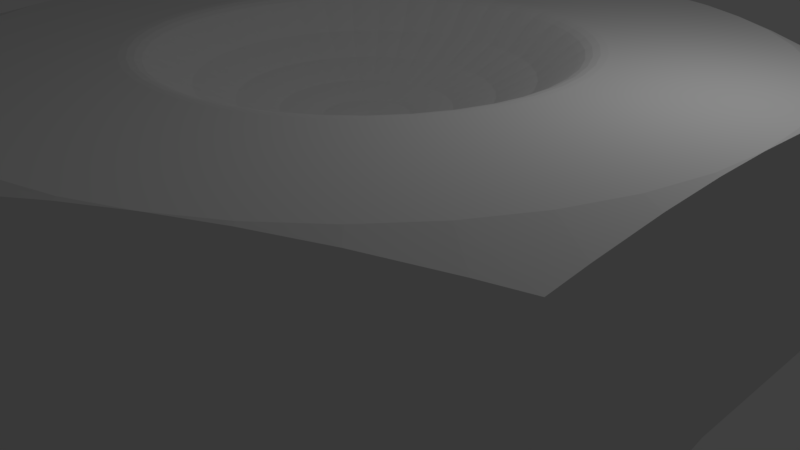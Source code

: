 # Source: NAS6603-16.blend  (saved by Blender 2.78.0; exported with 4.5.12 LTS)
import bpy
from mathutils import Matrix  # noqa: F401  (used for matrix-valued properties, if any)

bpy.ops.wm.read_factory_settings(use_empty=True)
scene = bpy.context.scene
scene.name = 'Scene'

# ---- collections
col_collection_1 = bpy.data.collections.new('Collection 1'); scene.collection.children.link(col_collection_1)

# ---- world
world_world = bpy.data.worlds.new('World'); scene.world = world_world
world_world.color = (0.05088, 0.05088, 0.05088)
world_world.use_sun_shadow = False
world_world.sun_shadow_jitter_overblur = 0.0
world_world.cycles.sampling_method = 'MANUAL'

# ---- cameras
cam_camera = bpy.data.cameras.new('Camera')
cam_camera.clip_end = 100.0
cam_camera.lens = 35.0
cam_camera.sensor_width = 32.0
cam_camera.sensor_height = 18.0
cam_camera.ortho_scale = 7.314
cam_camera.dof.focus_distance = 0.0
cam_camera.dof.aperture_fstop = 128.0

# ---- lights
light_lamp = bpy.data.lights.new('Lamp', 'POINT')
light_lamp.transmission_factor = 0.0
light_lamp.cutoff_distance = 30.0
light_lamp.energy = 100.0
light_lamp.shadow_buffer_clip_start = 1.001
light_lamp.shadow_soft_size = 0.1
light_lamp.shadow_maximum_resolution = 0.006
light_lamp.use_absolute_resolution = True

# ---- meshes
me_nas6603_16 = bpy.data.meshes.new('NAS6603-16')
me_nas6603_16.from_pydata([(-4.49, -0.7917, 0.0), (-4.284, -1.559, 0.0), (-4.775, -2.757, 0.0), (-3.948, -2.28, 0.0), (-3.493, -2.931, 0.0), (-0.7917, -4.49, 0.0), (8.375e-16, -4.559, 0.0), (-6.072e-15, -5.514, 0.0), (0.7917, -4.49, 0.0), (1.559, -4.284, 0.0), (2.28, -3.948, 0.0), (4.775, -2.757, 0.0), (2.931, -3.493, 0.0), (3.493, -2.931, 0.0), (3.948, -2.28, 0.0), (4.284, -1.559, 0.0), (-0.7917, 4.49, 0.0), (3.469e-15, 5.514, 0.0), (-2.792e-16, 4.559, 0.0), (0.7917, 4.49, 0.0), (-2.931, -3.493, 0.0), (-2.28, -3.948, 0.0), (-1.559, -4.284, 0.0), (4.49, -0.7917, 0.0), (4.559, 5.584e-16, 0.0), (4.775, 2.757, 0.0), (4.49, 0.7917, 0.0), (4.284, 1.559, 0.0), (3.948, 2.28, 0.0), (3.493, 2.931, 0.0), (-4.559, 0.0, 0.0), (-4.775, 2.757, 0.0), (-4.49, 0.7917, 0.0), (2.931, 3.493, 0.0), (2.28, 3.948, 0.0), (1.559, 4.284, 0.0), (-1.559, 4.284, 0.0), (-2.28, 3.948, 0.0), (-2.931, 3.493, 0.0), (-3.493, 2.931, 0.0), (-3.948, 2.28, 0.0), (-4.284, 1.559, 0.0), (-4.775, 2.315, 2.652), (-4.775, 2.757, 2.596), (-4.775, 1.482, 2.734), (-4.775, -2.757, 2.596), (-4.775, -2.294, 2.654), (-4.775, -1.459, 2.736), (-4.775, -0.6978, 2.78), (-4.775, 4.337e-16, 2.794), (-4.775, 0.7241, 2.779), (-3.469e-15, -5.514, 2.596), (-0.4006, -5.283, 2.654), (-2.992, -3.787, 2.78), (-3.651, -3.406, 2.736), (-4.375, -2.988, 2.654), (-1.124, -4.865, 2.736), (-1.783, -4.484, 2.78), (-2.388, -4.135, 2.794), (4.775, -2.757, 2.596), (4.375, -2.988, 2.654), (1.783, -4.484, 2.78), (1.124, -4.865, 2.736), (-5.964e-15, -5.514, 0.0), (0.4006, -5.283, 2.654), (-1.685e-15, -5.514, 2.596), (3.651, -3.406, 2.736), (2.992, -3.787, 2.78), (2.388, -4.135, 2.794), (4.775, 2.757, 2.596), (4.775, 2.294, 2.654), (4.775, -0.6978, 2.78), (4.775, -1.459, 2.736), (4.775, -2.294, 2.654), (4.775, 1.459, 2.736), (4.775, 0.6978, 2.78), (4.775, -8.674e-16, 2.794), (2.602e-15, 5.514, 0.0), (2.602e-15, 5.514, 2.596), (0.4006, 5.283, 2.654), (2.992, 3.787, 2.78), (3.651, 3.406, 2.736), (4.375, 2.988, 2.654), (1.124, 4.865, 2.736), (1.783, 4.484, 2.78), (2.388, 4.135, 2.794), (-0.4006, 5.283, 2.654), (2.755e-15, 5.514, 2.596), (2.755e-15, 5.514, -8.674e-16), (-1.124, 4.865, 2.736), (-4.361, 2.996, 2.656), (-4.775, 2.757, -8.674e-16), (-3.643, 3.411, 2.736), (-2.988, 3.789, 2.781), (-2.388, 4.135, 2.794), (-1.783, 4.484, 2.78), (-0.3611, 4.762, 2.794), (-1.075, 4.653, 2.794), (-1.765, 4.437, 2.794), (1.765, 4.437, 2.794), (1.075, 4.653, 2.794), (0.3611, 4.762, 2.794), (3.335e-15, 5.514, 2.596), (-4.297, 2.083, 2.794), (-4.561, 1.416, 2.794), (-4.721, 0.7159, 2.794), (-4.775, 0.0, 2.794), (-2.957, 3.749, 2.794), (-3.486, 3.264, 2.794), (-3.936, 2.704, 2.794), (3.943, 2.694, 2.794), (3.492, 3.257, 2.794), (2.961, 3.747, 2.794), (4.775, 5.848e-16, 2.794), (4.725, 0.6905, 2.794), (4.567, 1.395, 2.794), (4.304, 2.068, 2.794), (4.304, -2.068, 2.794), (4.567, -1.395, 2.794), (4.725, -0.6905, 2.794), (2.961, -3.747, 2.794), (3.492, -3.257, 2.794), (3.943, -2.694, 2.794), (0.3611, -4.762, 2.794), (1.075, -4.653, 2.794), (1.765, -4.437, 2.794), (-1.765, -4.437, 2.794), (-1.075, -4.653, 2.794), (-0.3611, -4.762, 2.794), (1.013e-15, -5.514, 2.596), (-3.943, -2.694, 2.794), (-3.492, -3.257, 2.794), (-2.961, -3.747, 2.794), (-4.775, 1.502e-15, 2.794), (-4.725, -0.6905, 2.794), (-4.567, -1.395, 2.794), (-4.304, -2.068, 2.794), (-1.549, -2.244, 2.794), (-1.169, -2.463, 2.794), (-0.7584, -2.618, 2.794), (-0.3286, -2.706, 2.794), (0.1098, -2.724, 2.794), (0.5453, -2.671, 2.794), (0.9667, -2.549, 2.794), (1.363, -2.361, 2.794), (1.724, -2.112, 2.794), (2.04, -1.808, 2.794), (2.304, -1.457, 2.794), (2.508, -1.069, 2.794), (2.647, -0.6524, 2.794), (2.717, -0.2194, 2.794), (-1.169, 2.463, 2.794), (-1.549, 2.244, 2.794), (-1.888, 1.966, 2.794), (-2.179, 1.638, 2.794), (-2.414, 1.267, 2.794), (-2.586, 0.8633, 2.794), (-2.691, 0.4373, 2.794), (-2.726, -6.677e-16, 2.794), (-4.775, -1.17e-15, 2.794), (-2.691, -0.4373, 2.794), (-2.586, -0.8633, 2.794), (-2.414, -1.267, 2.794), (-2.179, -1.638, 2.794), (-1.888, -1.966, 2.794), (2.717, 0.2194, 2.794), (2.647, 0.6524, 2.794), (2.508, 1.069, 2.794), (2.304, 1.457, 2.794), (2.04, 1.808, 2.794), (1.724, 2.112, 2.794), (1.363, 2.361, 2.794), (0.9667, 2.549, 2.794), (0.5453, 2.671, 2.794), (0.1098, 2.724, 2.794), (-0.3286, 2.706, 2.794), (-0.7584, 2.618, 2.794), (-0.1727, -0.4888, 1.889), (-0.08762, -0.511, 1.889), (0.0, -2.398e-16, 1.854), (-0.2528, -0.4526, 1.889), (-0.3257, -0.4034, 1.889), (-0.3892, -0.3425, 1.889), (-0.4415, -0.2718, 1.889), (-0.4811, -0.1933, 1.889), (-0.5068, -0.1092, 1.889), (-0.518, -0.022, 1.889), (-0.5142, 0.06585, 1.889), (-0.4957, 0.1518, 1.889), (-0.4629, 0.2334, 1.889), (-0.4168, 0.3083, 1.889), (-0.3587, 0.3743, 1.889), (-0.2903, 0.4295, 1.889), (-0.2135, 0.4724, 1.889), (-0.1306, 0.5017, 1.889), (-0.04397, 0.5166, 1.889), (0.04397, 0.5166, 1.889), (0.1306, 0.5017, 1.889), (0.2135, 0.4724, 1.889), (0.2903, 0.4295, 1.889), (0.3587, 0.3743, 1.889), (0.4168, 0.3083, 1.889), (0.4629, 0.2334, 1.889), (0.4957, 0.1518, 1.889), (0.5142, 0.06585, 1.889), (0.518, -0.022, 1.889), (0.5068, -0.1092, 1.889), (0.4811, -0.1933, 1.889), (0.4415, -0.2718, 1.889), (0.3892, -0.3425, 1.889), (0.3257, -0.4034, 1.889), (0.2528, -0.4526, 1.889), (0.1727, -0.4888, 1.889), (0.08762, -0.511, 1.889), (0.0, -0.5184, 1.889), (0.3352, -1.955, 2.394), (0.0, -1.983, 2.394), (0.09716, -2.411, 2.686), (0.4072, -2.373, 2.686), (0.4827, -2.364, 2.686), (0.6608, -1.87, 2.394), (0.8028, -2.272, 2.686), (0.8557, -2.256, 2.686), (0.9673, -1.732, 2.394), (1.176, -2.104, 2.686), (1.206, -2.09, 2.686), (1.246, -1.543, 2.394), (1.515, -1.877, 2.686), (1.526, -1.869, 2.686), (1.489, -1.31, 2.394), (1.806, -1.6, 2.686), (2.039, -1.29, 2.686), (1.689, -1.04, 2.394), (2.053, -1.264, 2.686), (2.22, -0.9458, 2.686), (1.84, -0.7395, 2.394), (2.236, -0.8986, 2.686), (2.343, -0.5775, 2.686), (1.939, -0.4179, 2.394), (2.354, -0.5076, 2.686), (2.405, -0.1942, 2.686), (1.982, -0.08418, 2.394), (2.405, -0.1024, 2.686), (2.405, 0.1942, 2.686), (1.967, 0.2519, 2.394), (2.387, 0.3055, 2.686), (2.343, 0.5775, 2.686), (1.897, 0.5808, 2.394), (2.301, 0.7043, 2.686), (2.22, 0.9458, 2.686), (1.771, 0.893, 2.394), (2.148, 1.083, 2.686), (2.039, 1.29, 2.686), (1.595, 1.179, 2.394), (1.934, 1.43, 2.686), (1.806, 1.6, 2.686), (1.372, 1.432, 2.394), (1.664, 1.736, 2.686), (1.526, 1.869, 2.686), (1.111, 1.643, 2.394), (1.347, 1.993, 2.686), (1.206, 2.09, 2.686), (0.817, 1.807, 2.394), (0.9907, 2.192, 2.686), (0.8557, 2.256, 2.686), (0.4998, 1.919, 2.394), (0.6061, 2.328, 2.686), (0.4827, 2.364, 2.686), (0.1682, 1.976, 2.394), (0.2039, 2.398, 2.686), (0.09716, 2.411, 2.686), (-0.1682, 1.976, 2.394), (-0.2044, 2.399, 2.686), (-0.2909, 2.395, 2.686), (-0.4998, 1.919, 2.394), (-0.6071, 2.331, 2.686), (-0.6713, 2.318, 2.686), (-0.817, 1.807, 2.394), (-0.9928, 2.196, 2.686), (-1.034, 2.18, 2.686), (-1.111, 1.643, 2.394), (-1.35, 1.998, 2.686), (-1.371, 1.986, 2.686), (-1.372, 1.432, 2.394), (-1.672, 1.74, 2.686), (-1.929, 1.45, 2.686), (-1.595, 1.179, 2.394), (-1.939, 1.434, 2.686), (-2.137, 1.121, 2.686), (-1.771, 0.893, 2.394), (-2.152, 1.085, 2.686), (-2.289, 0.7641, 2.686), (-1.897, 0.5808, 2.394), (-2.303, 0.7056, 2.686), (-2.382, 0.3871, 2.686), (-1.967, 0.2519, 2.394), (-2.388, 0.3061, 2.686), (-2.413, -1.478e-16, 2.686), (-1.982, -0.08418, 2.394), (-2.405, -0.1019, 2.686), (-2.382, -0.3871, 2.686), (-1.939, -0.4179, 2.394), (-2.352, -0.5067, 2.686), (-2.289, -0.7641, 2.686), (-1.84, -0.7395, 2.394), (-2.232, -0.8968, 2.686), (-2.137, -1.121, 2.686), (-1.689, -1.04, 2.394), (-2.048, -1.261, 2.686), (-1.929, -1.45, 2.686), (-1.489, -1.31, 2.394), (-1.806, -1.589, 2.686), (-1.672, -1.74, 2.686), (-1.246, -1.543, 2.394), (-1.511, -1.871, 2.686), (-1.371, -1.986, 2.686), (-0.9673, -1.732, 2.394), (-1.173, -2.1, 2.686), (-1.034, -2.18, 2.686), (-0.6608, -1.87, 2.394), (-0.8013, -2.268, 2.686), (-0.6713, -2.318, 2.686), (-0.3352, -1.955, 2.394), (-0.4065, -2.372, 2.686), (-0.2909, -2.395, 2.686), (0.0002363, -2.407, 2.686), (-0.2567, -1.497, 2.161), (-0.506, -1.432, 2.161), (-0.7408, -1.326, 2.161), (-0.9543, -1.182, 2.161), (-1.14, -1.004, 2.161), (-1.293, -0.7964, 2.161), (-1.409, -0.5664, 2.161), (-1.485, -0.32, 2.161), (-1.518, -0.06447, 2.161), (-1.507, 0.1929, 2.161), (-1.452, 0.4448, 2.161), (-1.356, 0.6839, 2.161), (-1.221, 0.9032, 2.161), (-1.051, 1.097, 2.161), (-0.8506, 1.258, 2.161), (-0.6257, 1.384, 2.161), (-0.3828, 1.47, 2.161), (-0.1288, 1.514, 2.161), (0.1288, 1.514, 2.161), (0.3828, 1.47, 2.161), (0.6257, 1.384, 2.161), (0.8506, 1.258, 2.161), (1.051, 1.097, 2.161), (1.221, 0.9032, 2.161), (1.356, 0.6839, 2.161), (1.452, 0.4448, 2.161), (1.507, 0.1929, 2.161), (1.518, -0.06447, 2.161), (1.485, -0.32, 2.161), (1.409, -0.5664, 2.161), (1.293, -0.7964, 2.161), (1.14, -1.004, 2.161), (0.9543, -1.182, 2.161), (0.7408, -1.326, 2.161), (0.506, -1.432, 2.161), (0.2567, -1.497, 2.161), (0.0, -1.519, 2.161), (-0.1737, -1.013, 1.991), (-0.3424, -0.9691, 1.991), (-0.5012, -0.8973, 1.991), (-0.6457, -0.7996, 1.991), (-0.7715, -0.679, 1.991), (-0.8752, -0.5389, 1.991), (-0.9536, -0.3832, 1.991), (-1.005, -0.2165, 1.991), (-1.027, -0.04362, 1.991), (-1.019, 0.1305, 1.991), (-0.9827, 0.301, 1.991), (-0.9177, 0.4627, 1.991), (-0.8263, 0.6111, 1.991), (-0.7111, 0.742, 1.991), (-0.5755, 0.8515, 1.991), (-0.4233, 0.9365, 1.991), (-0.259, 0.9946, 1.991), (-0.08716, 1.024, 1.991), (0.08716, 1.024, 1.991), (0.259, 0.9946, 1.991), (0.4233, 0.9365, 1.991), (0.5755, 0.8515, 1.991), (0.7111, 0.742, 1.991), (0.8263, 0.6111, 1.991), (0.9177, 0.4627, 1.991), (0.9827, 0.301, 1.991), (1.019, 0.1305, 1.991), (1.027, -0.04362, 1.991), (1.005, -0.2165, 1.991), (0.9536, -0.3832, 1.991), (0.8752, -0.5389, 1.991), (0.7715, -0.679, 1.991), (0.6457, -0.7996, 1.991), (0.5012, -0.8973, 1.991), (0.3424, -0.9691, 1.991), (0.1737, -1.013, 1.991), (0.0, -1.028, 1.991), (-2.451, 0.3984, 2.732), (-2.356, 0.7864, 2.732), (-2.199, 1.154, 2.732), (2.099, 1.327, 2.732), (2.285, 0.9734, 2.732), (2.411, 0.5943, 2.732), (2.475, 0.1998, 2.732), (2.475, -0.1998, 2.732), (2.411, -0.5943, 2.732), (2.285, -0.9734, 2.732), (-1.985, -1.492, 2.732), (-2.199, -1.154, 2.732), (-2.356, -0.7864, 2.732), (-2.451, -0.3984, 2.732), (-2.413, 0.0, 2.686), (-2.483, 0.0, 2.732), (-1.501, 2.174, 2.787), (-1.133, 2.387, 2.787), (-0.7351, 2.538, 2.787), (-0.3185, 2.623, 2.787), (0.1064, 2.64, 2.787), (0.5285, 2.589, 2.787), (0.9369, 2.47, 2.787), (1.321, 2.288, 2.787), (1.671, 2.047, 2.787), (1.978, 1.752, 2.787), (2.233, 1.412, 2.787), (2.431, 1.036, 2.787), (2.565, 0.6323, 2.787), (2.634, 0.2126, 2.787), (2.634, -0.2126, 2.787), (1.671, -2.047, 2.787), (1.321, -2.288, 2.787), (0.9369, -2.47, 2.787), (0.5285, -2.589, 2.787), (0.1064, -2.64, 2.787), (-0.3185, -2.623, 2.787), (-0.7351, -2.538, 2.787), (-1.133, -2.387, 2.787), (-1.501, -2.174, 2.787), (-1.83, -1.906, 2.787), (-2.112, -1.587, 2.787), (-2.339, -1.228, 2.787), (-2.506, -0.8367, 2.787), (-2.608, -0.4238, 2.787), (-2.642, 0.0, 2.787), (-2.726, 0.0, 2.794), (2.565, -0.6323, 2.787), (2.486, -0.6128, 2.766), (-2.608, 0.4238, 2.787), (-2.527, 0.4107, 2.766), (2.431, -1.036, 2.787), (2.356, -1.004, 2.766), (-2.506, 0.8367, 2.787), (-2.429, 0.8108, 2.766), (1.619, -1.983, 2.766), (1.571, -1.924, 2.732), (1.242, -2.151, 2.732), (1.859, -1.647, 2.732), (1.917, -1.698, 2.766), (1.978, -1.752, 2.787), (2.233, -1.412, 2.787), (2.164, -1.368, 2.766), (2.099, -1.327, 2.732), (-1.455, 2.107, 2.766), (-1.411, 2.044, 2.732), (-1.065, 2.244, 2.732), (-1.72, 1.791, 2.732), (-1.774, 1.847, 2.766), (-1.83, 1.906, 2.787), (-2.112, 1.587, 2.787), (-2.047, 1.538, 2.766), (-1.985, 1.492, 2.732), (-2.429, -0.8108, 2.766), (-2.527, -0.4107, 2.766), (-2.267, -1.19, 2.766), (-2.047, -1.538, 2.766), (-1.774, -1.847, 2.766), (-1.455, -2.107, 2.766), (-1.72, -1.791, 2.732), (-1.411, -2.044, 2.732), (-1.098, -2.313, 2.766), (-1.065, -2.244, 2.732), (-0.7124, -2.459, 2.766), (-0.6909, -2.385, 2.732), (-0.3086, -2.542, 2.766), (-0.2993, -2.465, 2.732), (0.1031, -2.558, 2.766), (0.1, -2.481, 2.732), (0.5122, -2.509, 2.766), (0.4967, -2.433, 2.732), (0.908, -2.394, 2.766), (0.8806, -2.322, 2.732), (1.28, -2.217, 2.766), (2.552, -0.206, 2.766), (2.552, 0.206, 2.766), (2.486, 0.6128, 2.766), (2.356, 1.004, 2.766), (2.164, 1.368, 2.766), (1.917, 1.698, 2.766), (1.619, 1.983, 2.766), (1.859, 1.647, 2.732), (1.571, 1.924, 2.732), (1.28, 2.217, 2.766), (1.242, 2.151, 2.732), (0.908, 2.394, 2.766), (0.8806, 2.322, 2.732), (0.5122, 2.509, 2.766), (0.4967, 2.433, 2.732), (0.1031, 2.558, 2.766), (0.1, 2.481, 2.732), (-0.3086, 2.542, 2.766), (-0.2993, 2.465, 2.732), (-0.7124, 2.459, 2.766), (-0.6909, 2.385, 2.732), (-1.098, 2.313, 2.766), (-2.267, 1.19, 2.766), (-2.339, 1.228, 2.787), (-2.56, 0.0, 2.766), (-1.784, -0.6494, -32.92), (-1.87, -0.3297, -32.92), (0.0, 0.0, -32.92), (-1.899, 2.325e-16, -32.92), (-1.87, 0.3297, -32.92), (-1.22, -1.454, -32.92), (-1.454, -1.22, -32.92), (-1.644, -0.9493, -32.92), (-0.3297, -1.87, -32.92), (-0.6494, -1.784, -32.92), (-0.9493, -1.644, -32.92), (0.6494, -1.784, -32.92), (0.3297, -1.87, -32.92), (-5.408e-15, -1.899, -32.92), (1.454, -1.22, -32.92), (1.22, -1.454, -32.92), (0.9493, -1.644, -32.92), (1.87, -0.3297, -32.92), (1.784, -0.6494, -32.92), (1.644, -0.9493, -32.92), (1.784, 0.6494, -32.92), (1.87, 0.3297, -32.92), (1.899, 0.0, -32.92), (1.22, 1.454, -32.92), (1.454, 1.22, -32.92), (1.644, 0.9493, -32.92), (0.3297, 1.87, -32.92), (0.6494, 1.784, -32.92), (0.9493, 1.644, -32.92), (-0.6494, 1.784, -32.92), (-0.3297, 1.87, -32.92), (1.163e-16, 1.899, -32.92), (-1.454, 1.22, -32.92), (-1.22, 1.454, -32.92), (-0.9493, 1.644, -32.92), (-1.784, 0.6494, -32.92), (-1.644, 0.9493, -32.92), (-2.153, 0.0, -32.66), (-2.12, 0.3738, -25.91), (-2.12, 0.3738, -32.66), (-2.023, 0.7362, -25.91), (-2.023, 0.7362, -32.66), (-1.864, 1.076, -25.91), (-1.864, 1.076, -32.66), (-1.649, 1.384, -25.91), (-1.649, 1.384, -32.66), (-1.384, 1.649, -25.91), (-1.384, 1.649, -32.66), (-1.076, 1.864, -25.91), (-1.076, 1.864, -32.66), (-0.7362, 2.023, -25.91), (-0.7362, 2.023, -32.66), (-0.3738, 2.12, -25.91), (-0.3738, 2.12, -32.66), (-1.318e-16, 2.153, -25.91), (-1.318e-16, 2.153, -32.66), (0.3738, 2.12, -25.91), (0.3738, 2.12, -32.66), (0.7362, 2.023, -25.91), (0.7362, 2.023, -32.66), (1.076, 1.864, -25.91), (1.076, 1.864, -32.66), (1.384, 1.649, -25.91), (1.384, 1.649, -32.66), (1.649, 1.384, -25.91), (1.649, 1.384, -32.66), (1.864, 1.076, -25.91), (1.864, 1.076, -32.66), (2.023, 0.7362, -25.91), (2.023, 0.7362, -32.66), (2.12, 0.3738, -25.91), (2.12, 0.3738, -32.66), (2.153, 2.636e-16, -25.91), (2.153, 2.636e-16, -32.66), (2.12, -0.3738, -25.91), (2.12, -0.3738, -32.66), (2.023, -0.7362, -25.91), (2.023, -0.7362, -32.66), (1.864, -1.076, -25.91), (1.864, -1.076, -32.66), (1.649, -1.384, -25.91), (1.649, -1.384, -32.66), (1.384, -1.649, -25.91), (1.384, -1.649, -32.66), (1.076, -1.864, -25.91), (1.076, -1.864, -32.66), (0.7362, -2.023, -25.91), (0.7362, -2.023, -32.66), (0.3738, -2.12, -25.91), (0.3738, -2.12, -32.66), (3.954e-16, -2.153, -25.91), (3.954e-16, -2.153, -32.66), (-0.3738, -2.12, -25.91), (-0.3738, -2.12, -32.66), (-0.7362, -2.023, -25.91), (-0.7362, -2.023, -32.66), (-1.076, -1.864, -25.91), (-1.076, -1.864, -32.66), (-1.384, -1.649, -25.91), (-1.384, -1.649, -32.66), (-1.649, -1.384, -25.91), (-1.649, -1.384, -32.66), (-1.864, -1.076, -25.91), (-1.864, -1.076, -32.66), (-2.023, -0.7362, -25.91), (-2.023, -0.7362, -32.66), (-2.12, -0.3738, -25.91), (-2.12, -0.3738, -32.66), (-2.153, 0.0, -25.91), (-2.084, 1.203, -25.91), (-1.844, 1.547, -25.91), (-1.547, 1.844, -25.91), (-1.203, 2.084, -25.91), (-0.8231, 2.262, -25.91), (-0.4179, 2.37, -25.91), (-1.474e-16, 2.407, -25.91), (0.4179, 2.37, -25.91), (0.8231, 2.262, -25.91), (1.203, 2.084, -25.91), (1.547, 1.844, -25.91), (1.844, 1.547, -25.91), (2.084, 1.203, -25.91), (2.262, 0.8231, -25.91), (2.37, 0.4179, -25.91), (2.153, 4.337e-16, -25.91), (2.407, 4.337e-16, -25.91), (2.37, -0.4179, -25.91), (2.262, -0.8231, -25.91), (2.084, -1.203, -25.91), (1.844, -1.547, -25.91), (1.547, -1.844, -25.91), (1.203, -2.084, -25.91), (0.8231, -2.262, -25.91), (0.4179, -2.37, -25.91), (4.421e-16, -2.407, -25.91), (-0.4179, -2.37, -25.91), (-0.8231, -2.262, -25.91), (-1.203, -2.084, -25.91), (-1.547, -1.844, -25.91), (-1.844, -1.547, -25.91), (-2.084, -1.203, -25.91), (-2.262, -0.8231, -25.91), (-2.37, -0.4179, -25.91), (-2.407, -4.337e-16, -25.91), (-2.37, 0.4179, -25.91), (-2.262, 0.8231, -25.91), (-2.367, -0.4171, -1.016), (-2.407, 0.0, -25.91), (-2.378, -0.3674, -1.016), (-2.157, -1.068, -1.016), (-2.256, -0.821, -1.016), (-2.294, -0.7261, -1.016), (-1.968, -1.385, -1.016), (-2.078, -1.2, -1.016), (-1.734, -1.669, -1.016), (-1.838, -1.543, -1.016), (-1.459, -1.914, -1.016), (-1.543, -1.839, -1.016), (-1.15, -2.114, -1.016), (-1.201, -2.081, -1.016), (-0.4176, -2.367, -1.016), (-0.4582, -2.363, -1.016), (-0.8135, -2.265, -1.016), (-0.8228, -2.261, -1.016), (0.276, -2.391, -1.016), (-0.0002028, -2.401, -1.016), (-0.09218, -2.405, -1.016), (0.6377, -2.321, -1.016), (0.4166, -2.363, -1.016), (0.9845, -2.196, -1.016), (0.8207, -2.255, -1.016), (1.308, -2.02, -1.016), (1.2, -2.079, -1.016), (1.601, -1.797, -1.016), (1.544, -1.84, -1.016), (2.082, -1.202, -1.016), (2.069, -1.23, -1.016), (1.857, -1.531, -1.016), (1.843, -1.546, -1.016), (2.343, -0.5484, -1.016), (2.257, -0.8216, -1.016), (2.232, -0.8996, -1.016), (2.407, 2.947e-16, -25.91), (2.4, -0.1842, -1.016), (2.364, -0.4169, -1.016), (2.4, 0.1842, -1.016), (2.4, 3.524e-16, -1.016), (2.343, 0.5484, -1.016), (2.364, 0.4169, -1.016), (2.069, 1.23, -1.016), (2.082, 1.202, -1.016), (2.232, 0.8996, -1.016), (2.257, 0.8216, -1.016), (1.544, 1.84, -1.016), (1.601, 1.797, -1.016), (1.843, 1.546, -1.016), (1.857, 1.531, -1.016), (0.9845, 2.196, -1.016), (1.2, 2.079, -1.016), (1.308, 2.02, -1.016), (0.6377, 2.321, -1.016), (0.8207, 2.255, -1.016), (0.276, 2.391, -1.016), (0.4166, 2.363, -1.016), (-0.4582, 2.363, -1.016), (-0.4176, 2.367, -1.016), (-0.09218, 2.405, -1.016), (-0.0002028, 2.401, -1.016), (-1.201, 2.081, -1.016), (-1.15, 2.114, -1.016), (-0.8228, 2.261, -1.016), (-0.8135, 2.265, -1.016), (-1.734, 1.669, -1.016), (-1.543, 1.839, -1.016), (-1.459, 1.914, -1.016), (-1.968, 1.385, -1.016), (-1.838, 1.543, -1.016), (-2.157, 1.068, -1.016), (-2.078, 1.2, -1.016), (-2.294, 0.7261, -1.016), (-2.256, 0.821, -1.016), (-2.407, 0.0, -1.016), (-2.378, 0.3674, -1.016), (-2.367, 0.4171, -1.016), (-3.493, -2.931, -0.508), (-2.1, -2.021, -0.508), (-2.931, -3.493, -0.508), (-1.767, -2.318, -0.508), (-2.28, -3.948, -0.508), (-1.392, -2.561, -0.508), (-1.559, -4.284, -0.508), (-0.9852, -2.743, -0.508), (-0.7917, -4.49, -0.508), (-0.5549, -2.861, -0.508), (8.375e-16, -4.559, -0.508), (-0.1116, -2.913, -0.508), (0.7917, -4.49, -0.508), (0.3343, -2.895, -0.508), (1.559, -4.284, -0.508), (0.7723, -2.81, -0.508), (1.192, -2.66, -0.508), (2.28, -3.948, -0.508), (1.584, -2.446, -0.508), (2.931, -3.493, -0.508), (1.939, -2.176, -0.508), (3.493, -2.931, -0.508), (2.249, -1.854, -0.508), (3.948, -2.28, -0.508), (2.505, -1.489, -0.508), (4.284, -1.559, -0.508), (2.703, -1.09, -0.508), (4.49, -0.7917, -0.508), (2.838, -0.6641, -0.508), (4.559, 4.337e-16, -0.508), (2.906, -0.2231, -0.508), (2.906, 0.2231, -0.508), (4.49, 0.7917, -0.508), (2.838, 0.6641, -0.508), (4.284, 1.559, -0.508), (2.703, 1.09, -0.508), (3.948, 2.28, -0.508), (2.505, 1.489, -0.508), (3.493, 2.931, -0.508), (2.249, 1.854, -0.508), (2.931, 3.493, -0.508), (1.939, 2.176, -0.508), (2.28, 3.948, -0.508), (1.584, 2.446, -0.508), (1.559, 4.284, -0.508), (1.192, 2.66, -0.508), (0.7723, 2.81, -0.508), (0.7917, 4.49, -0.508), (0.3343, 2.895, -0.508), (-2.792e-16, 4.559, -0.508), (-0.1116, 2.913, -0.508), (-0.7917, 4.49, -0.508), (-0.5549, 2.861, -0.508), (-1.559, 4.284, -0.508), (-0.9852, 2.743, -0.508), (-2.28, 3.948, -0.508), (-1.392, 2.561, -0.508), (-2.931, 3.493, -0.508), (-1.767, 2.318, -0.508), (-3.493, 2.931, -0.508), (-2.1, 2.021, -0.508), (-2.384, 1.677, -0.508), (-3.948, 2.28, -0.508), (-2.612, 1.293, -0.508), (-4.284, 1.559, -0.508), (-2.779, 0.8794, -0.508), (-4.49, 0.7917, -0.508), (-2.88, 0.4449, -0.508), (-4.559, -1.301e-15, -0.508), (-2.915, 0.0, -0.508), (-4.49, -0.7917, -0.508), (-2.88, -0.4449, -0.508), (-4.284, -1.559, -0.508), (-2.779, -0.8794, -0.508), (-3.948, -2.28, -0.508), (-2.612, -1.293, -0.508), (-2.384, -1.677, -0.508), (-4.559, 0.0, -0.508), (4.559, 5.584e-16, -0.508), (-2.302, -0.7285, -0.9278), (-2.386, -0.3686, -0.9278), (-2.164, -1.071, -0.9278), (-1.975, -1.389, -0.9278), (-1.74, -1.674, -0.9278), (-1.464, -1.92, -0.9278), (-1.153, -2.121, -0.9278), (-0.8161, -2.272, -0.9278), (-0.4597, -2.37, -0.9278), (-0.09248, -2.413, -0.9278), (0.2769, -2.398, -0.9278), (0.6398, -2.328, -0.9278), (0.9876, -2.203, -0.9278), (1.312, -2.027, -0.9278), (1.606, -1.802, -0.9278), (1.863, -1.536, -0.9278), (2.075, -1.234, -0.9278), (2.239, -0.9025, -0.9278), (2.351, -0.5501, -0.9278), (2.407, -0.1848, -0.9278), (2.407, 0.1848, -0.9278), (2.351, 0.5501, -0.9278), (2.239, 0.9025, -0.9278), (2.075, 1.234, -0.9278), (1.863, 1.536, -0.9278), (1.606, 1.802, -0.9278), (1.312, 2.027, -0.9278), (0.9876, 2.203, -0.9278), (0.6398, 2.328, -0.9278), (0.2769, 2.398, -0.9278), (-0.09248, 2.413, -0.9278), (-0.4597, 2.37, -0.9278), (-0.8161, 2.272, -0.9278), (-1.153, 2.121, -0.9278), (-1.464, 1.92, -0.9278), (-1.74, 1.674, -0.9278), (-1.975, 1.389, -0.9278), (-2.164, 1.071, -0.9278), (-2.302, 0.7285, -0.9278), (-2.386, 0.3686, -0.9278), (-2.414, 0.0, -0.9278), (-2.409, 0.372, -0.8423), (-2.324, 0.7354, -0.8423), (-2.184, 1.081, -0.8423), (-1.994, 1.402, -0.8423), (-1.756, 1.69, -0.8423), (-1.478, 1.938, -0.8423), (-1.164, 2.141, -0.8423), (-0.8238, 2.294, -0.8423), (-0.464, 2.393, -0.8423), (-0.09335, 2.435, -0.8423), (0.2795, 2.421, -0.8423), (0.6458, 2.35, -0.8423), (0.997, 2.224, -0.8423), (1.325, 2.046, -0.8423), (1.622, 1.82, -0.8423), (1.88, 1.551, -0.8423), (2.095, 1.245, -0.8423), (2.261, 0.9111, -0.8423), (2.373, 0.5553, -0.8423), (2.43, 0.1866, -0.8423), (2.43, -0.1866, -0.8423), (2.373, -0.5553, -0.8423), (2.261, -0.9111, -0.8423), (2.095, -1.245, -0.8423), (1.88, -1.551, -0.8423), (1.622, -1.82, -0.8423), (1.325, -2.046, -0.8423), (0.997, -2.224, -0.8423), (0.6458, -2.35, -0.8423), (0.2795, -2.421, -0.8423), (-0.09335, -2.435, -0.8423), (-0.464, -2.393, -0.8423), (-0.8238, -2.294, -0.8423), (-1.164, -2.141, -0.8423), (-1.478, -1.938, -0.8423), (-1.756, -1.69, -0.8423), (-1.994, -1.402, -0.8423), (-2.184, -1.081, -0.8423), (-2.324, -0.7354, -0.8423), (-2.409, -0.372, -0.8423), (-2.437, 0.0, -0.8423), (-2.446, 0.3778, -0.762), (-2.359, 0.7467, -0.762), (-2.218, 1.098, -0.762), (-2.024, 1.424, -0.762), (-1.783, 1.716, -0.762), (-1.5, 1.968, -0.762), (-1.182, 2.174, -0.762), (-0.8365, 2.329, -0.762), (-0.4712, 2.429, -0.762), (-0.09479, 2.473, -0.762), (0.2838, 2.458, -0.762), (0.6558, 2.386, -0.762), (1.012, 2.258, -0.762), (1.345, 2.077, -0.762), (1.646, 1.848, -0.762), (1.909, 1.575, -0.762), (2.127, 1.265, -0.762), (2.295, 0.9251, -0.762), (2.41, 0.5639, -0.762), (2.467, 0.1894, -0.762), (2.467, -0.1894, -0.762), (2.41, -0.5639, -0.762), (2.295, -0.9251, -0.762), (2.127, -1.265, -0.762), (1.909, -1.575, -0.762), (1.646, -1.848, -0.762), (1.345, -2.077, -0.762), (1.012, -2.258, -0.762), (0.6558, -2.386, -0.762), (0.2838, -2.458, -0.762), (-0.09479, -2.473, -0.762), (-0.4712, -2.429, -0.762), (-0.8365, -2.329, -0.762), (-1.182, -2.174, -0.762), (-1.5, -1.968, -0.762), (-1.783, -1.716, -0.762), (-2.024, -1.424, -0.762), (-2.218, -1.098, -0.762), (-2.359, -0.7467, -0.762), (-2.446, -0.3778, -0.762), (-2.475, 0.0, -0.762), (-2.496, 0.3855, -0.6895), (-2.408, 0.762, -0.6895), (-2.263, 1.121, -0.6895), (-2.066, 1.453, -0.6895), (-1.82, 1.751, -0.6895), (-1.531, 2.009, -0.6895), (-1.206, 2.219, -0.6895), (-0.8537, 2.377, -0.6895), (-0.4808, 2.479, -0.6895), (-0.09673, 2.524, -0.6895), (0.2896, 2.509, -0.6895), (0.6692, 2.435, -0.6895), (1.033, 2.305, -0.6895), (1.373, 2.12, -0.6895), (1.68, 1.885, -0.6895), (1.948, 1.607, -0.6895), (2.171, 1.291, -0.6895), (2.342, 0.9441, -0.6895), (2.459, 0.5754, -0.6895), (2.518, 0.1933, -0.6895), (2.518, -0.1933, -0.6895), (2.459, -0.5754, -0.6895), (2.342, -0.9441, -0.6895), (2.171, -1.291, -0.6895), (1.948, -1.607, -0.6895), (1.68, -1.885, -0.6895), (1.373, -2.12, -0.6895), (1.033, -2.305, -0.6895), (0.6692, -2.435, -0.6895), (0.2896, -2.509, -0.6895), (-0.09673, -2.524, -0.6895), (-0.4808, -2.479, -0.6895), (-0.8537, -2.377, -0.6895), (-1.206, -2.219, -0.6895), (-1.531, -2.009, -0.6895), (-1.82, -1.751, -0.6895), (-2.066, -1.453, -0.6895), (-2.263, -1.121, -0.6895), (-2.408, -0.762, -0.6895), (-2.496, -0.3855, -0.6895), (-2.525, 0.0, -0.6895), (-2.558, 0.3951, -0.6268), (-2.467, 0.7809, -0.6268), (-2.319, 1.148, -0.6268), (-2.117, 1.489, -0.6268), (-1.865, 1.795, -0.6268), (-1.569, 2.058, -0.6268), (-1.236, 2.274, -0.6268), (-0.8748, 2.436, -0.6268), (-0.4928, 2.541, -0.6268), (-0.09913, 2.586, -0.6268), (0.2968, 2.571, -0.6268), (0.6858, 2.496, -0.6268), (1.059, 2.362, -0.6268), (1.407, 2.172, -0.6268), (1.722, 1.932, -0.6268), (1.997, 1.647, -0.6268), (2.225, 1.323, -0.6268), (2.4, 0.9675, -0.6268), (2.52, 0.5897, -0.6268), (2.581, 0.1981, -0.6268), (2.581, -0.1981, -0.6268), (2.52, -0.5897, -0.6268), (2.4, -0.9675, -0.6268), (2.225, -1.323, -0.6268), (1.997, -1.647, -0.6268), (1.722, -1.932, -0.6268), (1.407, -2.172, -0.6268), (1.059, -2.362, -0.6268), (0.6858, -2.496, -0.6268), (0.2968, -2.571, -0.6268), (-0.09913, -2.586, -0.6268), (-0.4928, -2.541, -0.6268), (-0.8748, -2.436, -0.6268), (-1.236, -2.274, -0.6268), (-1.569, -2.058, -0.6268), (-1.865, -1.795, -0.6268), (-2.117, -1.489, -0.6268), (-2.319, -1.148, -0.6268), (-2.467, -0.7809, -0.6268), (-2.558, -0.3951, -0.6268), (-2.588, 0.0, -0.6268), (-2.629, 0.4061, -0.5761), (-2.537, 0.8028, -0.5761), (-2.384, 1.181, -0.5761), (-2.176, 1.531, -0.5761), (-1.917, 1.845, -0.5761), (-1.613, 2.116, -0.5761), (-1.271, 2.337, -0.5761), (-0.8993, 2.504, -0.5761), (-0.5066, 2.612, -0.5761), (-0.1019, 2.659, -0.5761), (0.3051, 2.643, -0.5761), (0.705, 2.566, -0.5761), (1.088, 2.428, -0.5761), (1.446, 2.233, -0.5761), (1.77, 1.986, -0.5761), (2.053, 1.693, -0.5761), (2.287, 1.36, -0.5761), (2.468, 0.9946, -0.5761), (2.591, 0.6062, -0.5761), (2.653, 0.2037, -0.5761), (2.653, -0.2037, -0.5761), (2.591, -0.6062, -0.5761), (2.468, -0.9946, -0.5761), (2.287, -1.36, -0.5761), (2.053, -1.693, -0.5761), (1.77, -1.986, -0.5761), (1.446, -2.233, -0.5761), (1.088, -2.428, -0.5761), (0.705, -2.566, -0.5761), (0.3051, -2.643, -0.5761), (-0.1019, -2.659, -0.5761), (-0.5066, -2.612, -0.5761), (-0.8993, -2.504, -0.5761), (-1.271, -2.337, -0.5761), (-1.613, -2.116, -0.5761), (-1.917, -1.845, -0.5761), (-2.176, -1.531, -0.5761), (-2.384, -1.181, -0.5761), (-2.537, -0.8028, -0.5761), (-2.629, -0.4061, -0.5761), (-2.661, 0.0, -0.5761), (-2.709, 0.4184, -0.5386), (-2.613, 0.827, -0.5386), (-2.456, 1.216, -0.5386), (-2.242, 1.577, -0.5386), (-1.975, 1.901, -0.5386), (-1.662, 2.18, -0.5386), (-1.309, 2.408, -0.5386), (-0.9265, 2.58, -0.5386), (-0.5218, 2.691, -0.5386), (-0.105, 2.739, -0.5386), (0.3143, 2.723, -0.5386), (0.7263, 2.643, -0.5386), (1.121, 2.501, -0.5386), (1.49, 2.301, -0.5386), (1.824, 2.046, -0.5386), (2.115, 1.744, -0.5386), (2.356, 1.401, -0.5386), (2.542, 1.025, -0.5386), (2.669, 0.6245, -0.5386), (2.733, 0.2098, -0.5386), (2.733, -0.2098, -0.5386), (2.669, -0.6245, -0.5386), (2.542, -1.025, -0.5386), (2.356, -1.401, -0.5386), (2.115, -1.744, -0.5386), (1.824, -2.046, -0.5386), (1.49, -2.301, -0.5386), (1.121, -2.501, -0.5386), (0.7263, -2.643, -0.5386), (0.3143, -2.723, -0.5386), (-0.105, -2.739, -0.5386), (-0.5218, -2.691, -0.5386), (-0.9265, -2.58, -0.5386), (-1.309, -2.408, -0.5386), (-1.662, -2.18, -0.5386), (-1.975, -1.901, -0.5386), (-2.242, -1.577, -0.5386), (-2.456, -1.216, -0.5386), (-2.613, -0.827, -0.5386), (-2.709, -0.4184, -0.5386), (-2.741, 0.0, -0.5386), (-2.793, 0.4315, -0.5157), (-2.695, 0.8528, -0.5157), (-2.533, 1.254, -0.5157), (-2.312, 1.626, -0.5157), (-2.037, 1.96, -0.5157), (-1.713, 2.248, -0.5157), (-1.35, 2.483, -0.5157), (-0.9554, 2.66, -0.5157), (-0.5381, 2.775, -0.5157), (-0.1083, 2.824, -0.5157), (0.3241, 2.808, -0.5157), (0.749, 2.725, -0.5157), (1.156, 2.579, -0.5157), (1.536, 2.372, -0.5157), (1.881, 2.11, -0.5157), (2.181, 1.798, -0.5157), (2.43, 1.444, -0.5157), (2.622, 1.057, -0.5157), (2.752, 0.644, -0.5157), (2.818, 0.2164, -0.5157), (2.818, -0.2164, -0.5157), (2.752, -0.644, -0.5157), (2.622, -1.057, -0.5157), (2.43, -1.444, -0.5157), (2.181, -1.798, -0.5157), (1.881, -2.11, -0.5157), (1.536, -2.372, -0.5157), (1.156, -2.579, -0.5157), (0.749, -2.725, -0.5157), (0.3241, -2.808, -0.5157), (-0.1083, -2.824, -0.5157), (-0.5381, -2.775, -0.5157), (-0.9554, -2.66, -0.5157), (-1.35, -2.483, -0.5157), (-1.713, -2.248, -0.5157), (-2.037, -1.96, -0.5157), (-2.312, -1.626, -0.5157), (-2.533, -1.254, -0.5157), (-2.695, -0.8528, -0.5157), (-2.793, -0.4315, -0.5157), (-2.826, 0.0, -0.5157), (2.153, 0.0, -32.66), (2.635e-16, 1.899, -32.92), (2.987e-16, 2.153, -32.66), (-1.899, 3.689e-16, -32.92), (-2.153, 4.182e-16, -32.66), (-2.635e-16, -1.899, -32.92), (-2.987e-16, -2.153, -32.66)], [], [(0, 1, 2), (2, 1, 3), (2, 3, 4), (5, 6, 7), (7, 6, 8), (8, 9, 7), (7, 9, 10), (7, 10, 11), (11, 10, 12), (12, 13, 11), (11, 13, 14), (11, 14, 15), (16, 17, 18), (18, 17, 19), (4, 20, 2), (2, 20, 21), (2, 21, 7), (7, 21, 22), (7, 22, 5), (15, 23, 11), (11, 23, 24), (11, 24, 25), (25, 24, 26), (26, 27, 25), (25, 27, 28), (25, 28, 29), (0, 2, 30), (30, 2, 31), (30, 31, 32), (29, 33, 25), (25, 33, 34), (25, 34, 17), (17, 34, 35), (17, 35, 19), (16, 36, 17), (17, 36, 37), (17, 37, 31), (31, 37, 38), (31, 38, 39), (39, 40, 31), (31, 40, 41), (31, 41, 32), (42, 43, 31), (42, 31, 44), (45, 46, 2), (2, 46, 47), (47, 48, 2), (2, 48, 49), (2, 49, 31), (31, 49, 50), (31, 50, 44), (7, 51, 52), (53, 54, 2), (2, 54, 55), (2, 55, 45), (52, 56, 7), (7, 56, 57), (7, 57, 2), (2, 57, 58), (2, 58, 53), (11, 59, 60), (61, 62, 63), (63, 62, 64), (63, 64, 65), (60, 66, 11), (11, 66, 67), (11, 67, 63), (63, 67, 68), (63, 68, 61), (25, 69, 70), (71, 72, 11), (11, 72, 73), (11, 73, 59), (70, 74, 25), (25, 74, 75), (25, 75, 11), (11, 75, 76), (11, 76, 71), (77, 78, 79), (80, 81, 25), (25, 81, 82), (25, 82, 69), (79, 83, 77), (77, 83, 84), (77, 84, 25), (25, 84, 85), (25, 85, 80), (86, 87, 88), (86, 88, 89), (43, 90, 91), (91, 90, 92), (92, 93, 91), (91, 93, 94), (91, 94, 88), (88, 94, 95), (88, 95, 89), (96, 89, 97), (97, 89, 95), (97, 95, 98), (98, 95, 94), (85, 84, 99), (99, 84, 83), (99, 83, 100), (100, 83, 79), (100, 79, 101), (101, 79, 102), (101, 102, 96), (96, 102, 86), (96, 86, 89), (103, 44, 104), (104, 44, 50), (104, 50, 105), (105, 50, 106), (94, 93, 107), (107, 93, 92), (107, 92, 108), (108, 92, 90), (108, 90, 109), (109, 90, 43), (109, 43, 103), (103, 43, 42), (103, 42, 44), (110, 81, 111), (111, 81, 80), (111, 80, 112), (112, 80, 85), (113, 75, 114), (114, 75, 74), (114, 74, 115), (115, 74, 70), (115, 70, 116), (116, 70, 69), (116, 69, 110), (110, 69, 82), (110, 82, 81), (117, 72, 118), (118, 72, 71), (118, 71, 119), (119, 71, 113), (68, 67, 120), (120, 67, 66), (120, 66, 121), (121, 66, 60), (121, 60, 122), (122, 60, 59), (122, 59, 117), (117, 59, 73), (117, 73, 72), (123, 62, 124), (124, 62, 61), (124, 61, 125), (125, 61, 68), (58, 57, 126), (126, 57, 56), (126, 56, 127), (127, 56, 52), (127, 52, 128), (128, 52, 129), (128, 129, 123), (123, 129, 64), (123, 64, 62), (130, 54, 131), (131, 54, 53), (131, 53, 132), (132, 53, 58), (133, 48, 134), (134, 48, 47), (134, 47, 135), (135, 47, 46), (135, 46, 136), (136, 46, 45), (136, 45, 130), (130, 45, 55), (130, 55, 54), (137, 58, 138), (138, 58, 126), (138, 126, 139), (139, 126, 127), (139, 127, 140), (140, 127, 128), (140, 128, 141), (141, 128, 123), (141, 123, 142), (142, 123, 124), (142, 124, 143), (143, 124, 125), (143, 125, 144), (144, 125, 68), (144, 68, 145), (145, 68, 120), (145, 120, 146), (146, 120, 121), (146, 121, 147), (147, 121, 122), (147, 122, 148), (148, 122, 117), (148, 117, 149), (149, 117, 118), (149, 118, 150), (151, 94, 152), (152, 94, 107), (152, 107, 153), (153, 107, 108), (153, 108, 154), (154, 108, 109), (154, 109, 155), (155, 109, 103), (155, 103, 156), (156, 103, 104), (156, 104, 157), (157, 104, 105), (157, 105, 158), (158, 105, 159), (158, 159, 160), (160, 159, 134), (160, 134, 161), (161, 134, 135), (161, 135, 162), (162, 135, 136), (162, 136, 163), (163, 136, 130), (163, 130, 164), (164, 130, 131), (164, 131, 137), (137, 131, 132), (137, 132, 58), (118, 119, 150), (150, 119, 113), (150, 113, 165), (165, 113, 114), (165, 114, 166), (166, 114, 115), (166, 115, 167), (167, 115, 116), (167, 116, 168), (168, 116, 110), (168, 110, 169), (169, 110, 111), (169, 111, 170), (170, 111, 112), (170, 112, 171), (171, 112, 85), (171, 85, 172), (172, 85, 99), (172, 99, 173), (173, 99, 100), (173, 100, 174), (174, 100, 101), (174, 101, 175), (175, 101, 96), (175, 96, 176), (176, 96, 97), (176, 97, 151), (151, 97, 98), (151, 98, 94), (177, 178, 179), (177, 179, 180), (181, 180, 179), (182, 181, 179), (183, 182, 179), (184, 183, 179), (185, 184, 179), (186, 185, 179), (187, 186, 179), (188, 187, 179), (189, 188, 179), (190, 189, 179), (191, 190, 179), (192, 191, 179), (193, 192, 179), (194, 193, 179), (195, 194, 179), (196, 195, 179), (197, 196, 179), (198, 197, 179), (199, 198, 179), (200, 199, 179), (201, 200, 179), (202, 201, 179), (203, 202, 179), (204, 203, 179), (205, 204, 179), (206, 205, 179), (207, 206, 179), (208, 207, 179), (209, 208, 179), (210, 209, 179), (211, 210, 179), (212, 211, 179), (213, 212, 179), (214, 213, 179), (178, 214, 179), (215, 216, 217), (217, 218, 215), (215, 218, 219), (215, 219, 220), (219, 221, 220), (220, 221, 222), (220, 222, 223), (222, 224, 223), (223, 224, 225), (223, 225, 226), (225, 227, 226), (226, 227, 228), (226, 228, 229), (228, 230, 229), (229, 230, 231), (229, 231, 232), (231, 233, 232), (232, 233, 234), (232, 234, 235), (234, 236, 235), (235, 236, 237), (235, 237, 238), (237, 239, 238), (238, 239, 240), (238, 240, 241), (240, 242, 241), (241, 242, 243), (241, 243, 244), (243, 245, 244), (244, 245, 246), (244, 246, 247), (246, 248, 247), (247, 248, 249), (247, 249, 250), (249, 251, 250), (250, 251, 252), (250, 252, 253), (252, 254, 253), (253, 254, 255), (253, 255, 256), (255, 257, 256), (256, 257, 258), (256, 258, 259), (258, 260, 259), (259, 260, 261), (259, 261, 262), (261, 263, 262), (262, 263, 264), (262, 264, 265), (264, 266, 265), (265, 266, 267), (265, 267, 268), (267, 269, 268), (268, 269, 270), (268, 270, 271), (270, 272, 271), (271, 272, 273), (271, 273, 274), (273, 275, 274), (274, 275, 276), (274, 276, 277), (276, 278, 277), (277, 278, 279), (277, 279, 280), (279, 281, 280), (280, 281, 282), (280, 282, 283), (282, 284, 283), (283, 284, 285), (283, 285, 286), (285, 287, 286), (286, 287, 288), (286, 288, 289), (288, 290, 289), (289, 290, 291), (289, 291, 292), (291, 293, 292), (292, 293, 294), (292, 294, 295), (294, 296, 295), (295, 296, 297), (295, 297, 298), (297, 299, 298), (298, 299, 300), (298, 300, 301), (300, 302, 301), (301, 302, 303), (301, 303, 304), (303, 305, 304), (304, 305, 306), (304, 306, 307), (306, 308, 307), (307, 308, 309), (307, 309, 310), (309, 311, 310), (310, 311, 312), (310, 312, 313), (312, 314, 313), (313, 314, 315), (313, 315, 316), (315, 317, 316), (316, 317, 318), (316, 318, 319), (318, 320, 319), (319, 320, 321), (319, 321, 322), (321, 323, 322), (322, 323, 324), (322, 324, 216), (216, 324, 325), (216, 325, 217), (322, 326, 319), (319, 326, 327), (319, 327, 316), (316, 327, 328), (316, 328, 313), (313, 328, 329), (313, 329, 310), (310, 329, 330), (310, 330, 307), (307, 330, 331), (307, 331, 304), (304, 331, 332), (304, 332, 301), (301, 332, 333), (301, 333, 298), (298, 333, 334), (298, 334, 295), (295, 334, 335), (295, 335, 292), (292, 335, 336), (292, 336, 289), (289, 336, 337), (289, 337, 286), (286, 337, 338), (286, 338, 283), (283, 338, 339), (283, 339, 280), (280, 339, 340), (280, 340, 277), (277, 340, 341), (277, 341, 274), (274, 341, 342), (274, 342, 271), (271, 342, 343), (271, 343, 268), (268, 343, 344), (268, 344, 265), (265, 344, 345), (265, 345, 262), (262, 345, 346), (262, 346, 259), (259, 346, 347), (259, 347, 256), (256, 347, 348), (256, 348, 253), (253, 348, 349), (253, 349, 250), (250, 349, 350), (250, 350, 247), (247, 350, 351), (247, 351, 244), (244, 351, 352), (244, 352, 241), (241, 352, 353), (241, 353, 238), (238, 353, 354), (238, 354, 235), (235, 354, 355), (235, 355, 232), (232, 355, 356), (232, 356, 229), (229, 356, 357), (229, 357, 226), (226, 357, 358), (226, 358, 223), (223, 358, 359), (223, 359, 220), (220, 359, 360), (220, 360, 215), (215, 360, 361), (215, 361, 216), (216, 361, 362), (216, 362, 322), (322, 362, 326), (326, 363, 327), (327, 363, 364), (327, 364, 328), (328, 364, 365), (328, 365, 329), (329, 365, 366), (329, 366, 330), (330, 366, 367), (330, 367, 331), (331, 367, 368), (331, 368, 332), (332, 368, 369), (332, 369, 333), (333, 369, 370), (333, 370, 334), (334, 370, 371), (334, 371, 335), (335, 371, 372), (335, 372, 336), (336, 372, 373), (336, 373, 337), (337, 373, 374), (337, 374, 338), (338, 374, 375), (338, 375, 339), (339, 375, 376), (339, 376, 340), (340, 376, 377), (340, 377, 341), (341, 377, 378), (341, 378, 342), (342, 378, 379), (342, 379, 343), (343, 379, 380), (343, 380, 344), (344, 380, 381), (344, 381, 345), (345, 381, 382), (345, 382, 346), (346, 382, 383), (346, 383, 347), (347, 383, 384), (347, 384, 348), (348, 384, 385), (348, 385, 349), (349, 385, 386), (349, 386, 350), (350, 386, 387), (350, 387, 351), (351, 387, 388), (351, 388, 352), (352, 388, 389), (352, 389, 353), (353, 389, 390), (353, 390, 354), (354, 390, 391), (354, 391, 355), (355, 391, 392), (355, 392, 356), (356, 392, 393), (356, 393, 357), (357, 393, 394), (357, 394, 358), (358, 394, 395), (358, 395, 359), (359, 395, 396), (359, 396, 360), (360, 396, 397), (360, 397, 361), (361, 397, 398), (361, 398, 362), (362, 398, 399), (362, 399, 326), (326, 399, 363), (363, 178, 364), (364, 178, 177), (364, 177, 365), (365, 177, 180), (365, 180, 366), (366, 180, 181), (366, 181, 367), (367, 181, 182), (367, 182, 368), (368, 182, 183), (368, 183, 369), (369, 183, 184), (369, 184, 370), (370, 184, 185), (370, 185, 371), (371, 185, 186), (371, 186, 372), (372, 186, 187), (372, 187, 373), (373, 187, 188), (373, 188, 374), (374, 188, 189), (374, 189, 375), (375, 189, 190), (375, 190, 376), (376, 190, 191), (376, 191, 377), (377, 191, 192), (377, 192, 378), (378, 192, 193), (378, 193, 379), (379, 193, 194), (379, 194, 380), (380, 194, 195), (380, 195, 381), (381, 195, 196), (381, 196, 382), (382, 196, 197), (382, 197, 383), (383, 197, 198), (383, 198, 384), (384, 198, 199), (384, 199, 385), (385, 199, 200), (385, 200, 386), (386, 200, 201), (386, 201, 387), (387, 201, 202), (387, 202, 388), (388, 202, 203), (388, 203, 389), (389, 203, 204), (389, 204, 390), (390, 204, 205), (390, 205, 391), (391, 205, 206), (391, 206, 392), (392, 206, 207), (392, 207, 393), (393, 207, 208), (393, 208, 394), (394, 208, 209), (394, 209, 395), (395, 209, 210), (395, 210, 396), (396, 210, 211), (396, 211, 397), (397, 211, 212), (397, 212, 398), (398, 212, 213), (398, 213, 399), (399, 213, 214), (399, 214, 363), (363, 214, 178), (296, 294, 400), (293, 291, 401), (290, 288, 402), (254, 252, 403), (251, 249, 404), (248, 246, 405), (245, 243, 406), (242, 240, 407), (239, 237, 408), (236, 234, 409), (311, 309, 410), (308, 306, 411), (305, 303, 412), (302, 300, 413), (299, 414, 415), (416, 152, 153), (417, 151, 152), (418, 176, 151), (419, 175, 176), (420, 174, 175), (421, 173, 174), (422, 172, 173), (423, 171, 172), (424, 170, 171), (425, 169, 170), (426, 168, 169), (427, 167, 168), (428, 166, 167), (429, 165, 166), (430, 150, 165), (431, 145, 146), (432, 144, 145), (433, 143, 144), (434, 142, 143), (435, 141, 142), (436, 140, 141), (437, 139, 140), (438, 138, 139), (439, 137, 138), (440, 164, 137), (441, 163, 164), (442, 162, 163), (443, 161, 162), (444, 160, 161), (445, 446, 160), (149, 150, 447), (447, 150, 430), (447, 430, 448), (157, 446, 449), (449, 446, 445), (449, 445, 450), (148, 149, 451), (451, 149, 447), (451, 447, 452), (452, 447, 448), (452, 448, 409), (156, 157, 453), (453, 157, 449), (453, 449, 454), (454, 449, 450), (454, 450, 401), (455, 456, 457), (458, 456, 459), (459, 456, 455), (459, 455, 460), (146, 147, 460), (460, 147, 461), (460, 461, 459), (459, 461, 462), (459, 462, 458), (458, 462, 463), (464, 465, 466), (467, 465, 468), (468, 465, 464), (468, 464, 469), (153, 154, 469), (469, 154, 470), (469, 470, 468), (468, 470, 471), (468, 471, 467), (467, 471, 472), (162, 442, 443), (443, 442, 473), (443, 473, 474), (474, 473, 413), (474, 413, 415), (415, 413, 300), (415, 300, 299), (163, 441, 442), (442, 441, 475), (442, 475, 473), (473, 475, 412), (473, 412, 413), (413, 412, 303), (413, 303, 302), (164, 440, 441), (441, 440, 476), (441, 476, 475), (475, 476, 411), (475, 411, 412), (412, 411, 306), (412, 306, 305), (137, 439, 440), (440, 439, 477), (440, 477, 476), (476, 477, 410), (476, 410, 411), (411, 410, 309), (411, 309, 308), (138, 438, 439), (439, 438, 478), (439, 478, 477), (477, 478, 479), (477, 479, 410), (410, 479, 312), (410, 312, 311), (480, 315, 314), (139, 437, 438), (438, 437, 481), (438, 481, 478), (478, 481, 480), (478, 480, 479), (479, 480, 314), (479, 314, 312), (482, 318, 317), (140, 436, 437), (437, 436, 483), (437, 483, 481), (481, 483, 482), (481, 482, 480), (480, 482, 317), (480, 317, 315), (484, 321, 320), (141, 435, 436), (436, 435, 485), (436, 485, 483), (483, 485, 484), (483, 484, 482), (482, 484, 320), (482, 320, 318), (486, 324, 323), (142, 434, 435), (435, 434, 487), (435, 487, 485), (485, 487, 486), (485, 486, 484), (484, 486, 323), (484, 323, 321), (488, 217, 325), (143, 433, 434), (434, 433, 489), (434, 489, 487), (487, 489, 488), (487, 488, 486), (486, 488, 325), (486, 325, 324), (490, 219, 218), (144, 432, 433), (433, 432, 491), (433, 491, 489), (489, 491, 490), (489, 490, 488), (488, 490, 218), (488, 218, 217), (492, 222, 221), (145, 431, 432), (432, 431, 493), (432, 493, 491), (491, 493, 492), (491, 492, 490), (490, 492, 221), (490, 221, 219), (146, 460, 431), (431, 460, 455), (431, 455, 493), (493, 455, 457), (493, 457, 492), (492, 457, 224), (492, 224, 222), (233, 231, 463), (463, 231, 230), (463, 230, 458), (458, 230, 228), (458, 228, 456), (456, 228, 227), (456, 227, 457), (457, 227, 225), (457, 225, 224), (234, 233, 409), (409, 233, 463), (409, 463, 452), (452, 463, 462), (452, 462, 451), (451, 462, 461), (451, 461, 148), (148, 461, 147), (165, 429, 430), (430, 429, 494), (430, 494, 448), (448, 494, 408), (448, 408, 409), (409, 408, 237), (409, 237, 236), (166, 428, 429), (429, 428, 495), (429, 495, 494), (494, 495, 407), (494, 407, 408), (408, 407, 240), (408, 240, 239), (167, 427, 428), (428, 427, 496), (428, 496, 495), (495, 496, 406), (495, 406, 407), (407, 406, 243), (407, 243, 242), (168, 426, 427), (427, 426, 497), (427, 497, 496), (496, 497, 405), (496, 405, 406), (406, 405, 246), (406, 246, 245), (169, 425, 426), (426, 425, 498), (426, 498, 497), (497, 498, 404), (497, 404, 405), (405, 404, 249), (405, 249, 248), (170, 424, 425), (425, 424, 499), (425, 499, 498), (498, 499, 403), (498, 403, 404), (404, 403, 252), (404, 252, 251), (171, 423, 424), (424, 423, 500), (424, 500, 499), (499, 500, 501), (499, 501, 403), (403, 501, 255), (403, 255, 254), (502, 258, 257), (172, 422, 423), (423, 422, 503), (423, 503, 500), (500, 503, 502), (500, 502, 501), (501, 502, 257), (501, 257, 255), (504, 261, 260), (173, 421, 422), (422, 421, 505), (422, 505, 503), (503, 505, 504), (503, 504, 502), (502, 504, 260), (502, 260, 258), (506, 264, 263), (174, 420, 421), (421, 420, 507), (421, 507, 505), (505, 507, 506), (505, 506, 504), (504, 506, 263), (504, 263, 261), (508, 267, 266), (175, 419, 420), (420, 419, 509), (420, 509, 507), (507, 509, 508), (507, 508, 506), (506, 508, 266), (506, 266, 264), (510, 270, 269), (176, 418, 419), (419, 418, 511), (419, 511, 509), (509, 511, 510), (509, 510, 508), (508, 510, 269), (508, 269, 267), (512, 273, 272), (151, 417, 418), (418, 417, 513), (418, 513, 511), (511, 513, 512), (511, 512, 510), (510, 512, 272), (510, 272, 270), (514, 276, 275), (152, 416, 417), (417, 416, 515), (417, 515, 513), (513, 515, 514), (513, 514, 512), (512, 514, 275), (512, 275, 273), (153, 469, 416), (416, 469, 464), (416, 464, 515), (515, 464, 466), (515, 466, 514), (514, 466, 278), (514, 278, 276), (287, 285, 472), (472, 285, 284), (472, 284, 467), (467, 284, 282), (467, 282, 465), (465, 282, 281), (465, 281, 466), (466, 281, 279), (466, 279, 278), (288, 287, 402), (402, 287, 472), (402, 472, 516), (516, 472, 471), (516, 471, 517), (517, 471, 470), (517, 470, 155), (155, 470, 154), (291, 290, 401), (401, 290, 402), (401, 402, 454), (454, 402, 516), (454, 516, 453), (453, 516, 517), (453, 517, 156), (156, 517, 155), (160, 444, 445), (445, 444, 518), (445, 518, 450), (450, 518, 400), (450, 400, 401), (401, 400, 294), (401, 294, 293), (161, 443, 444), (444, 443, 474), (444, 474, 518), (518, 474, 415), (518, 415, 400), (400, 415, 414), (400, 414, 296), (519, 520, 521), (521, 520, 522), (521, 522, 523), (524, 525, 521), (521, 525, 526), (521, 526, 519), (527, 528, 521), (521, 528, 529), (521, 529, 524), (530, 531, 521), (521, 531, 532), (521, 532, 527), (533, 534, 521), (521, 534, 535), (521, 535, 530), (536, 537, 521), (521, 537, 538), (521, 538, 533), (539, 540, 521), (521, 540, 541), (521, 541, 536), (542, 543, 521), (521, 543, 544), (521, 544, 539), (545, 546, 521), (521, 546, 547), (521, 547, 542), (548, 549, 521), (521, 549, 550), (521, 550, 545), (551, 552, 521), (521, 552, 553), (521, 553, 548), (523, 554, 521), (521, 554, 555), (521, 555, 551), (556, 557, 558), (558, 557, 559), (558, 559, 560), (560, 559, 561), (560, 561, 562), (562, 561, 563), (562, 563, 564), (564, 563, 565), (564, 565, 566), (566, 565, 567), (566, 567, 568), (568, 567, 569), (568, 569, 570), (570, 569, 571), (570, 571, 572), (572, 571, 573), (572, 573, 574), (574, 573, 575), (574, 575, 576), (576, 575, 577), (576, 577, 578), (578, 577, 579), (578, 579, 580), (580, 579, 581), (580, 581, 582), (582, 581, 583), (582, 583, 584), (584, 583, 585), (584, 585, 586), (586, 585, 587), (586, 587, 588), (588, 587, 589), (588, 589, 590), (590, 589, 591), (590, 591, 592), (592, 591, 593), (592, 593, 594), (594, 593, 595), (594, 595, 596), (596, 595, 597), (596, 597, 598), (598, 597, 599), (598, 599, 600), (600, 599, 601), (600, 601, 602), (602, 601, 603), (602, 603, 604), (604, 603, 605), (604, 605, 606), (606, 605, 607), (606, 607, 608), (608, 607, 609), (608, 609, 610), (610, 609, 611), (610, 611, 612), (612, 611, 613), (612, 613, 614), (614, 613, 615), (614, 615, 616), (616, 615, 617), (616, 617, 618), (618, 617, 619), (618, 619, 620), (620, 619, 621), (620, 621, 622), (622, 621, 623), (622, 623, 624), (624, 623, 625), (624, 625, 626), (626, 625, 627), (626, 627, 556), (556, 627, 557), (561, 628, 563), (563, 628, 629), (563, 629, 565), (565, 629, 630), (565, 630, 567), (567, 630, 631), (567, 631, 569), (569, 631, 632), (569, 632, 571), (571, 632, 633), (571, 633, 573), (573, 633, 634), (573, 634, 575), (575, 634, 635), (575, 635, 577), (577, 635, 636), (577, 636, 579), (579, 636, 637), (579, 637, 581), (581, 637, 638), (581, 638, 583), (583, 638, 639), (583, 639, 585), (585, 639, 640), (585, 640, 587), (587, 640, 641), (587, 641, 589), (589, 641, 642), (589, 642, 643), (643, 642, 644), (643, 644, 593), (593, 644, 645), (593, 645, 595), (595, 645, 646), (595, 646, 597), (597, 646, 647), (597, 647, 599), (599, 647, 648), (599, 648, 601), (601, 648, 649), (601, 649, 603), (603, 649, 650), (603, 650, 605), (605, 650, 651), (605, 651, 607), (607, 651, 652), (607, 652, 609), (609, 652, 653), (609, 653, 611), (611, 653, 654), (611, 654, 613), (613, 654, 655), (613, 655, 615), (615, 655, 656), (615, 656, 617), (617, 656, 657), (617, 657, 619), (619, 657, 658), (619, 658, 621), (621, 658, 659), (621, 659, 623), (623, 659, 660), (623, 660, 625), (625, 660, 661), (625, 661, 627), (627, 661, 662), (627, 662, 557), (557, 662, 663), (557, 663, 559), (559, 663, 664), (559, 664, 561), (561, 664, 628), (661, 665, 666), (666, 665, 667), (659, 668, 660), (660, 668, 669), (660, 669, 661), (661, 669, 670), (661, 670, 665), (658, 671, 659), (659, 671, 672), (659, 672, 668), (657, 673, 658), (658, 673, 674), (658, 674, 671), (656, 675, 657), (657, 675, 676), (657, 676, 673), (655, 677, 656), (656, 677, 678), (656, 678, 675), (654, 679, 655), (655, 679, 680), (680, 681, 655), (655, 681, 682), (655, 682, 677), (652, 683, 653), (653, 683, 684), (653, 684, 654), (654, 684, 685), (654, 685, 679), (651, 686, 652), (652, 686, 687), (652, 687, 683), (650, 688, 651), (651, 688, 689), (651, 689, 686), (649, 690, 650), (650, 690, 691), (650, 691, 688), (648, 692, 649), (649, 692, 693), (649, 693, 690), (647, 694, 648), (648, 694, 695), (695, 696, 648), (648, 696, 697), (648, 697, 692), (645, 698, 646), (646, 698, 699), (646, 699, 647), (647, 699, 700), (647, 700, 694), (701, 702, 645), (645, 702, 703), (645, 703, 698), (642, 704, 701), (701, 704, 705), (701, 705, 702), (641, 706, 642), (642, 706, 707), (642, 707, 704), (708, 709, 640), (640, 709, 710), (640, 710, 641), (641, 710, 711), (641, 711, 706), (639, 638, 712), (712, 713, 639), (639, 713, 714), (639, 714, 640), (640, 714, 715), (640, 715, 708), (636, 716, 637), (637, 716, 717), (637, 717, 638), (638, 717, 718), (638, 718, 712), (635, 719, 636), (636, 719, 720), (636, 720, 716), (634, 721, 635), (635, 721, 722), (635, 722, 719), (723, 724, 633), (633, 724, 725), (633, 725, 634), (634, 725, 726), (634, 726, 721), (632, 631, 727), (727, 728, 632), (632, 728, 729), (632, 729, 633), (633, 729, 730), (633, 730, 723), (629, 731, 630), (630, 731, 732), (630, 732, 631), (631, 732, 733), (631, 733, 727), (628, 734, 629), (629, 734, 735), (629, 735, 731), (664, 736, 628), (628, 736, 737), (628, 737, 734), (663, 738, 664), (664, 738, 739), (664, 739, 736), (667, 740, 666), (666, 740, 741), (666, 741, 663), (663, 741, 742), (663, 742, 738), (743, 744, 745), (745, 744, 746), (745, 746, 747), (747, 746, 748), (747, 748, 749), (749, 748, 750), (749, 750, 751), (751, 750, 752), (751, 752, 753), (753, 752, 754), (753, 754, 755), (755, 754, 756), (755, 756, 757), (756, 758, 757), (757, 758, 759), (757, 759, 760), (760, 759, 761), (760, 761, 762), (762, 761, 763), (762, 763, 764), (764, 763, 765), (764, 765, 766), (766, 765, 767), (766, 767, 768), (768, 767, 769), (768, 769, 770), (770, 769, 771), (770, 771, 772), (771, 773, 772), (772, 773, 774), (772, 774, 775), (775, 774, 776), (775, 776, 777), (777, 776, 778), (777, 778, 779), (779, 778, 780), (779, 780, 781), (781, 780, 782), (781, 782, 783), (783, 782, 784), (783, 784, 785), (785, 784, 786), (785, 786, 787), (786, 788, 787), (787, 788, 789), (787, 789, 790), (790, 789, 791), (790, 791, 792), (792, 791, 793), (792, 793, 794), (794, 793, 795), (794, 795, 796), (796, 795, 797), (796, 797, 798), (798, 797, 799), (798, 799, 800), (800, 799, 801), (800, 801, 802), (801, 803, 802), (802, 803, 804), (802, 804, 805), (805, 804, 806), (805, 806, 807), (807, 806, 808), (807, 808, 809), (809, 808, 810), (809, 810, 811), (811, 810, 812), (811, 812, 813), (813, 812, 814), (813, 814, 815), (815, 814, 816), (815, 816, 817), (817, 816, 818), (817, 818, 743), (743, 818, 819), (743, 819, 744), (820, 32, 809), (809, 32, 41), (809, 41, 807), (807, 41, 40), (807, 40, 805), (805, 40, 39), (805, 39, 802), (802, 39, 38), (802, 38, 800), (800, 38, 37), (800, 37, 798), (798, 37, 36), (798, 36, 796), (796, 36, 16), (796, 16, 794), (794, 16, 18), (794, 18, 792), (792, 18, 19), (792, 19, 790), (790, 19, 35), (790, 35, 787), (787, 35, 34), (787, 34, 785), (785, 34, 33), (785, 33, 783), (783, 33, 29), (783, 29, 781), (781, 29, 28), (781, 28, 779), (779, 28, 27), (779, 27, 777), (777, 27, 26), (777, 26, 775), (775, 26, 24), (775, 24, 821), (821, 24, 23), (821, 23, 770), (770, 23, 15), (770, 15, 768), (768, 15, 14), (768, 14, 766), (766, 14, 13), (766, 13, 764), (764, 13, 12), (764, 12, 762), (762, 12, 10), (762, 10, 760), (760, 10, 9), (760, 9, 757), (757, 9, 8), (757, 8, 755), (755, 8, 6), (755, 6, 753), (753, 6, 5), (753, 5, 751), (751, 5, 22), (751, 22, 749), (749, 22, 21), (749, 21, 747), (747, 21, 20), (747, 20, 745), (745, 20, 4), (745, 4, 743), (743, 4, 3), (743, 3, 817), (817, 3, 1), (817, 1, 815), (815, 1, 0), (815, 0, 813), (813, 0, 30), (813, 30, 820), (820, 30, 32), (822, 823, 665), (665, 670, 822), (822, 670, 669), (822, 669, 824), (669, 668, 824), (824, 668, 672), (824, 672, 825), (825, 672, 671), (825, 671, 826), (671, 674, 826), (826, 674, 673), (826, 673, 827), (673, 676, 827), (827, 676, 675), (827, 675, 828), (828, 675, 678), (678, 677, 828), (828, 677, 682), (828, 682, 829), (829, 682, 681), (829, 681, 830), (681, 680, 830), (830, 680, 679), (830, 679, 831), (679, 685, 831), (831, 685, 684), (831, 684, 832), (684, 683, 832), (832, 683, 687), (832, 687, 833), (833, 687, 686), (833, 686, 834), (686, 689, 834), (834, 689, 688), (834, 688, 835), (688, 691, 835), (835, 691, 690), (835, 690, 836), (836, 690, 693), (693, 692, 836), (836, 692, 697), (836, 697, 837), (837, 697, 696), (837, 696, 838), (696, 695, 838), (838, 695, 694), (838, 694, 839), (694, 700, 839), (839, 700, 699), (839, 699, 840), (699, 698, 840), (840, 698, 703), (840, 703, 841), (841, 703, 702), (841, 702, 842), (702, 705, 842), (842, 705, 704), (842, 704, 843), (704, 707, 843), (843, 707, 706), (843, 706, 844), (844, 706, 711), (711, 710, 844), (844, 710, 709), (844, 709, 845), (845, 709, 708), (845, 708, 846), (708, 715, 846), (846, 715, 714), (846, 714, 847), (714, 713, 847), (847, 713, 712), (847, 712, 848), (712, 718, 848), (848, 718, 717), (848, 717, 849), (717, 716, 849), (849, 716, 720), (849, 720, 850), (850, 720, 719), (850, 719, 851), (719, 722, 851), (851, 722, 721), (851, 721, 852), (852, 721, 726), (726, 725, 852), (852, 725, 724), (852, 724, 853), (853, 724, 723), (853, 723, 854), (723, 730, 854), (854, 730, 729), (854, 729, 855), (729, 728, 855), (855, 728, 727), (855, 727, 856), (727, 733, 856), (856, 733, 732), (856, 732, 857), (732, 731, 857), (857, 731, 735), (857, 735, 858), (858, 735, 734), (858, 734, 859), (734, 737, 859), (859, 737, 736), (859, 736, 860), (736, 739, 860), (860, 739, 738), (860, 738, 861), (738, 742, 861), (861, 742, 741), (861, 741, 862), (862, 741, 740), (862, 740, 823), (823, 740, 667), (823, 667, 665), (861, 863, 860), (860, 863, 864), (860, 864, 859), (859, 864, 865), (859, 865, 858), (858, 865, 866), (858, 866, 857), (857, 866, 867), (857, 867, 856), (856, 867, 868), (856, 868, 855), (855, 868, 869), (855, 869, 854), (854, 869, 870), (854, 870, 853), (853, 870, 871), (853, 871, 852), (852, 871, 872), (852, 872, 851), (851, 872, 873), (851, 873, 850), (850, 873, 874), (850, 874, 849), (849, 874, 875), (849, 875, 848), (848, 875, 876), (848, 876, 847), (847, 876, 877), (847, 877, 846), (846, 877, 878), (846, 878, 845), (845, 878, 879), (845, 879, 844), (844, 879, 880), (844, 880, 843), (843, 880, 881), (843, 881, 842), (842, 881, 882), (842, 882, 841), (841, 882, 883), (841, 883, 840), (840, 883, 884), (840, 884, 839), (839, 884, 885), (839, 885, 838), (838, 885, 886), (838, 886, 837), (837, 886, 887), (837, 887, 836), (836, 887, 888), (836, 888, 835), (835, 888, 889), (835, 889, 834), (834, 889, 890), (834, 890, 833), (833, 890, 891), (833, 891, 832), (832, 891, 892), (832, 892, 831), (831, 892, 893), (831, 893, 830), (830, 893, 894), (830, 894, 829), (829, 894, 895), (829, 895, 828), (828, 895, 896), (828, 896, 827), (827, 896, 897), (827, 897, 826), (826, 897, 898), (826, 898, 825), (825, 898, 899), (825, 899, 824), (824, 899, 900), (824, 900, 822), (822, 900, 901), (822, 901, 823), (823, 901, 902), (823, 902, 862), (862, 902, 903), (862, 903, 861), (861, 903, 863), (863, 904, 864), (864, 904, 905), (864, 905, 865), (865, 905, 906), (865, 906, 866), (866, 906, 907), (866, 907, 867), (867, 907, 908), (867, 908, 868), (868, 908, 909), (868, 909, 869), (869, 909, 910), (869, 910, 870), (870, 910, 911), (870, 911, 871), (871, 911, 912), (871, 912, 872), (872, 912, 913), (872, 913, 873), (873, 913, 914), (873, 914, 874), (874, 914, 915), (874, 915, 875), (875, 915, 916), (875, 916, 876), (876, 916, 917), (876, 917, 877), (877, 917, 918), (877, 918, 878), (878, 918, 919), (878, 919, 879), (879, 919, 920), (879, 920, 880), (880, 920, 921), (880, 921, 881), (881, 921, 922), (881, 922, 882), (882, 922, 923), (882, 923, 883), (883, 923, 924), (883, 924, 884), (884, 924, 925), (884, 925, 885), (885, 925, 926), (885, 926, 886), (886, 926, 927), (886, 927, 887), (887, 927, 928), (887, 928, 888), (888, 928, 929), (888, 929, 889), (889, 929, 930), (889, 930, 890), (890, 930, 931), (890, 931, 891), (891, 931, 932), (891, 932, 892), (892, 932, 933), (892, 933, 893), (893, 933, 934), (893, 934, 894), (894, 934, 935), (894, 935, 895), (895, 935, 936), (895, 936, 896), (896, 936, 937), (896, 937, 897), (897, 937, 938), (897, 938, 898), (898, 938, 939), (898, 939, 899), (899, 939, 940), (899, 940, 900), (900, 940, 941), (900, 941, 901), (901, 941, 942), (901, 942, 902), (902, 942, 943), (902, 943, 903), (903, 943, 944), (903, 944, 863), (863, 944, 904), (904, 945, 905), (905, 945, 946), (905, 946, 906), (906, 946, 947), (906, 947, 907), (907, 947, 948), (907, 948, 908), (908, 948, 949), (908, 949, 909), (909, 949, 950), (909, 950, 910), (910, 950, 951), (910, 951, 911), (911, 951, 952), (911, 952, 912), (912, 952, 953), (912, 953, 913), (913, 953, 954), (913, 954, 914), (914, 954, 955), (914, 955, 915), (915, 955, 956), (915, 956, 916), (916, 956, 957), (916, 957, 917), (917, 957, 958), (917, 958, 918), (918, 958, 959), (918, 959, 919), (919, 959, 960), (919, 960, 920), (920, 960, 961), (920, 961, 921), (921, 961, 962), (921, 962, 922), (922, 962, 963), (922, 963, 923), (923, 963, 964), (923, 964, 924), (924, 964, 965), (924, 965, 925), (925, 965, 966), (925, 966, 926), (926, 966, 967), (926, 967, 927), (927, 967, 968), (927, 968, 928), (928, 968, 969), (928, 969, 929), (929, 969, 970), (929, 970, 930), (930, 970, 971), (930, 971, 931), (931, 971, 972), (931, 972, 932), (932, 972, 973), (932, 973, 933), (933, 973, 974), (933, 974, 934), (934, 974, 975), (934, 975, 935), (935, 975, 976), (935, 976, 936), (936, 976, 977), (936, 977, 937), (937, 977, 978), (937, 978, 938), (938, 978, 979), (938, 979, 939), (939, 979, 980), (939, 980, 940), (940, 980, 981), (940, 981, 941), (941, 981, 982), (941, 982, 942), (942, 982, 983), (942, 983, 943), (943, 983, 984), (943, 984, 944), (944, 984, 985), (944, 985, 904), (904, 985, 945), (945, 986, 946), (946, 986, 987), (946, 987, 947), (947, 987, 988), (947, 988, 948), (948, 988, 989), (948, 989, 949), (949, 989, 990), (949, 990, 950), (950, 990, 991), (950, 991, 951), (951, 991, 992), (951, 992, 952), (952, 992, 993), (952, 993, 953), (953, 993, 994), (953, 994, 954), (954, 994, 995), (954, 995, 955), (955, 995, 996), (955, 996, 956), (956, 996, 997), (956, 997, 957), (957, 997, 998), (957, 998, 958), (958, 998, 999), (958, 999, 959), (959, 999, 1000), (959, 1000, 960), (960, 1000, 1001), (960, 1001, 961), (961, 1001, 1002), (961, 1002, 962), (962, 1002, 1003), (962, 1003, 963), (963, 1003, 1004), (963, 1004, 964), (964, 1004, 1005), (964, 1005, 965), (965, 1005, 1006), (965, 1006, 966), (966, 1006, 1007), (966, 1007, 967), (967, 1007, 1008), (967, 1008, 968), (968, 1008, 1009), (968, 1009, 969), (969, 1009, 1010), (969, 1010, 970), (970, 1010, 1011), (970, 1011, 971), (971, 1011, 1012), (971, 1012, 972), (972, 1012, 1013), (972, 1013, 973), (973, 1013, 1014), (973, 1014, 974), (974, 1014, 1015), (974, 1015, 975), (975, 1015, 1016), (975, 1016, 976), (976, 1016, 1017), (976, 1017, 977), (977, 1017, 1018), (977, 1018, 978), (978, 1018, 1019), (978, 1019, 979), (979, 1019, 1020), (979, 1020, 980), (980, 1020, 1021), (980, 1021, 981), (981, 1021, 1022), (981, 1022, 982), (982, 1022, 1023), (982, 1023, 983), (983, 1023, 1024), (983, 1024, 984), (984, 1024, 1025), (984, 1025, 985), (985, 1025, 1026), (985, 1026, 945), (945, 1026, 986), (986, 1027, 987), (987, 1027, 1028), (987, 1028, 988), (988, 1028, 1029), (988, 1029, 989), (989, 1029, 1030), (989, 1030, 990), (990, 1030, 1031), (990, 1031, 991), (991, 1031, 1032), (991, 1032, 992), (992, 1032, 1033), (992, 1033, 993), (993, 1033, 1034), (993, 1034, 994), (994, 1034, 1035), (994, 1035, 995), (995, 1035, 1036), (995, 1036, 996), (996, 1036, 1037), (996, 1037, 997), (997, 1037, 1038), (997, 1038, 998), (998, 1038, 1039), (998, 1039, 999), (999, 1039, 1040), (999, 1040, 1000), (1000, 1040, 1041), (1000, 1041, 1001), (1001, 1041, 1042), (1001, 1042, 1002), (1002, 1042, 1043), (1002, 1043, 1003), (1003, 1043, 1044), (1003, 1044, 1004), (1004, 1044, 1045), (1004, 1045, 1005), (1005, 1045, 1046), (1005, 1046, 1006), (1006, 1046, 1047), (1006, 1047, 1007), (1007, 1047, 1048), (1007, 1048, 1008), (1008, 1048, 1049), (1008, 1049, 1009), (1009, 1049, 1050), (1009, 1050, 1010), (1010, 1050, 1051), (1010, 1051, 1011), (1011, 1051, 1052), (1011, 1052, 1012), (1012, 1052, 1053), (1012, 1053, 1013), (1013, 1053, 1054), (1013, 1054, 1014), (1014, 1054, 1055), (1014, 1055, 1015), (1015, 1055, 1056), (1015, 1056, 1016), (1016, 1056, 1057), (1016, 1057, 1017), (1017, 1057, 1058), (1017, 1058, 1018), (1018, 1058, 1059), (1018, 1059, 1019), (1019, 1059, 1060), (1019, 1060, 1020), (1020, 1060, 1061), (1020, 1061, 1021), (1021, 1061, 1062), (1021, 1062, 1022), (1022, 1062, 1063), (1022, 1063, 1023), (1023, 1063, 1064), (1023, 1064, 1024), (1024, 1064, 1065), (1024, 1065, 1025), (1025, 1065, 1066), (1025, 1066, 1026), (1026, 1066, 1067), (1026, 1067, 986), (986, 1067, 1027), (1027, 1068, 1028), (1028, 1068, 1069), (1028, 1069, 1029), (1029, 1069, 1070), (1029, 1070, 1030), (1030, 1070, 1071), (1030, 1071, 1031), (1031, 1071, 1072), (1031, 1072, 1032), (1032, 1072, 1073), (1032, 1073, 1033), (1033, 1073, 1074), (1033, 1074, 1034), (1034, 1074, 1075), (1034, 1075, 1035), (1035, 1075, 1076), (1035, 1076, 1036), (1036, 1076, 1077), (1036, 1077, 1037), (1037, 1077, 1078), (1037, 1078, 1038), (1038, 1078, 1079), (1038, 1079, 1039), (1039, 1079, 1080), (1039, 1080, 1040), (1040, 1080, 1081), (1040, 1081, 1041), (1041, 1081, 1082), (1041, 1082, 1042), (1042, 1082, 1083), (1042, 1083, 1043), (1043, 1083, 1084), (1043, 1084, 1044), (1044, 1084, 1085), (1044, 1085, 1045), (1045, 1085, 1086), (1045, 1086, 1046), (1046, 1086, 1087), (1046, 1087, 1047), (1047, 1087, 1088), (1047, 1088, 1048), (1048, 1088, 1089), (1048, 1089, 1049), (1049, 1089, 1090), (1049, 1090, 1050), (1050, 1090, 1091), (1050, 1091, 1051), (1051, 1091, 1092), (1051, 1092, 1052), (1052, 1092, 1093), (1052, 1093, 1053), (1053, 1093, 1094), (1053, 1094, 1054), (1054, 1094, 1095), (1054, 1095, 1055), (1055, 1095, 1096), (1055, 1096, 1056), (1056, 1096, 1097), (1056, 1097, 1057), (1057, 1097, 1098), (1057, 1098, 1058), (1058, 1098, 1099), (1058, 1099, 1059), (1059, 1099, 1100), (1059, 1100, 1060), (1060, 1100, 1101), (1060, 1101, 1061), (1061, 1101, 1102), (1061, 1102, 1062), (1062, 1102, 1103), (1062, 1103, 1063), (1063, 1103, 1104), (1063, 1104, 1064), (1064, 1104, 1105), (1064, 1105, 1065), (1065, 1105, 1106), (1065, 1106, 1066), (1066, 1106, 1107), (1066, 1107, 1067), (1067, 1107, 1108), (1067, 1108, 1027), (1027, 1108, 1068), (1068, 1109, 1069), (1069, 1109, 1110), (1069, 1110, 1070), (1070, 1110, 1111), (1070, 1111, 1071), (1071, 1111, 1112), (1071, 1112, 1072), (1072, 1112, 1113), (1072, 1113, 1073), (1073, 1113, 1114), (1073, 1114, 1074), (1074, 1114, 1115), (1074, 1115, 1075), (1075, 1115, 1116), (1075, 1116, 1076), (1076, 1116, 1117), (1076, 1117, 1077), (1077, 1117, 1118), (1077, 1118, 1078), (1078, 1118, 1119), (1078, 1119, 1079), (1079, 1119, 1120), (1079, 1120, 1080), (1080, 1120, 1121), (1080, 1121, 1081), (1081, 1121, 1122), (1081, 1122, 1082), (1082, 1122, 1123), (1082, 1123, 1083), (1083, 1123, 1124), (1083, 1124, 1084), (1084, 1124, 1125), (1084, 1125, 1085), (1085, 1125, 1126), (1085, 1126, 1086), (1086, 1126, 1127), (1086, 1127, 1087), (1087, 1127, 1128), (1087, 1128, 1088), (1088, 1128, 1129), (1088, 1129, 1089), (1089, 1129, 1130), (1089, 1130, 1090), (1090, 1130, 1131), (1090, 1131, 1091), (1091, 1131, 1132), (1091, 1132, 1092), (1092, 1132, 1133), (1092, 1133, 1093), (1093, 1133, 1134), (1093, 1134, 1094), (1094, 1134, 1135), (1094, 1135, 1095), (1095, 1135, 1136), (1095, 1136, 1096), (1096, 1136, 1137), (1096, 1137, 1097), (1097, 1137, 1138), (1097, 1138, 1098), (1098, 1138, 1139), (1098, 1139, 1099), (1099, 1139, 1140), (1099, 1140, 1100), (1100, 1140, 1141), (1100, 1141, 1101), (1101, 1141, 1142), (1101, 1142, 1102), (1102, 1142, 1143), (1102, 1143, 1103), (1103, 1143, 1144), (1103, 1144, 1104), (1104, 1144, 1145), (1104, 1145, 1105), (1105, 1145, 1146), (1105, 1146, 1106), (1106, 1146, 1147), (1106, 1147, 1107), (1107, 1147, 1148), (1107, 1148, 1108), (1108, 1148, 1149), (1108, 1149, 1068), (1068, 1149, 1109), (1109, 810, 1110), (1110, 810, 808), (1110, 808, 1111), (1111, 808, 806), (1111, 806, 1112), (1112, 806, 804), (1112, 804, 1113), (1113, 804, 803), (1113, 803, 1114), (1114, 803, 801), (1114, 801, 1115), (1115, 801, 799), (1115, 799, 1116), (1116, 799, 797), (1116, 797, 1117), (1117, 797, 795), (1117, 795, 1118), (1118, 795, 793), (1118, 793, 1119), (1119, 793, 791), (1119, 791, 1120), (1120, 791, 789), (1120, 789, 1121), (1121, 789, 788), (1121, 788, 1122), (1122, 788, 786), (1122, 786, 1123), (1123, 786, 784), (1123, 784, 1124), (1124, 784, 782), (1124, 782, 1125), (1125, 782, 780), (1125, 780, 1126), (1126, 780, 778), (1126, 778, 1127), (1127, 778, 776), (1127, 776, 1128), (1128, 776, 774), (1128, 774, 1129), (1129, 774, 773), (1129, 773, 1130), (1130, 773, 771), (1130, 771, 1131), (1131, 771, 769), (1131, 769, 1132), (1132, 769, 767), (1132, 767, 1133), (1133, 767, 765), (1133, 765, 1134), (1134, 765, 763), (1134, 763, 1135), (1135, 763, 761), (1135, 761, 1136), (1136, 761, 759), (1136, 759, 1137), (1137, 759, 758), (1137, 758, 1138), (1138, 758, 756), (1138, 756, 1139), (1139, 756, 754), (1139, 754, 1140), (1140, 754, 752), (1140, 752, 1141), (1141, 752, 750), (1141, 750, 1142), (1142, 750, 748), (1142, 748, 1143), (1143, 748, 746), (1143, 746, 1144), (1144, 746, 744), (1144, 744, 1145), (1145, 744, 819), (1145, 819, 1146), (1146, 819, 818), (1146, 818, 1147), (1147, 818, 816), (1147, 816, 1148), (1148, 816, 814), (1148, 814, 1149), (1149, 814, 812), (1149, 812, 1109), (1109, 812, 810), (1150, 540, 590), (590, 540, 539), (590, 539, 588), (588, 539, 544), (588, 544, 586), (586, 544, 543), (586, 543, 584), (584, 543, 542), (584, 542, 582), (582, 542, 547), (582, 547, 580), (580, 547, 546), (580, 546, 578), (578, 546, 545), (578, 545, 576), (576, 545, 1151), (576, 1151, 1152), (1152, 1151, 549), (1152, 549, 572), (572, 549, 548), (572, 548, 570), (570, 548, 553), (570, 553, 568), (568, 553, 552), (568, 552, 566), (566, 552, 551), (566, 551, 564), (564, 551, 555), (564, 555, 562), (562, 555, 554), (562, 554, 560), (560, 554, 523), (560, 523, 558), (558, 523, 1153), (558, 1153, 1154), (1154, 1153, 520), (1154, 520, 626), (626, 520, 519), (626, 519, 624), (624, 519, 526), (624, 526, 622), (622, 526, 525), (622, 525, 620), (620, 525, 524), (620, 524, 618), (618, 524, 529), (618, 529, 616), (616, 529, 528), (616, 528, 614), (614, 528, 527), (614, 527, 612), (612, 527, 1155), (612, 1155, 1156), (1156, 1155, 531), (1156, 531, 608), (608, 531, 530), (608, 530, 606), (606, 530, 535), (606, 535, 604), (604, 535, 534), (604, 534, 602), (602, 534, 533), (602, 533, 600), (600, 533, 538), (600, 538, 598), (598, 538, 537), (598, 537, 596), (596, 537, 536), (596, 536, 594), (594, 536, 541), (594, 541, 1150), (1150, 541, 540)])
me_nas6603_16.use_remesh_preserve_volume = False
me_nas6603_16.use_remesh_preserve_attributes = False
me_nas6603_16.use_mirror_vertex_groups = False
me_nas6603_16.update()

# ---- objects
ob_nas6603_16 = bpy.data.objects.new('NAS6603-16', me_nas6603_16)
ob_lamp = bpy.data.objects.new('Lamp', light_lamp)
ob_camera = bpy.data.objects.new('Camera', cam_camera)

# ---- transforms, parenting, visibility, modifiers, constraints
ob_nas6603_16.location = (0.0, 0.0, 0.0)
ob_nas6603_16.lineart.crease_threshold = 0.0
ob_lamp.location = (4.076, 1.005, 5.904)
ob_lamp.rotation_euler = (0.6503, 0.05522, 1.866)
ob_lamp.lock_rotations_4d = False
ob_lamp.empty_display_type = 'ARROWS'
ob_lamp.color = (0.0, 0.0, 0.0, 0.0)
ob_lamp.lineart.crease_threshold = 0.0
ob_camera.location = (7.481, -6.508, 5.344)
ob_camera.rotation_euler = (1.109, 0.0, 0.8149)
ob_camera.lock_rotations_4d = False
ob_camera.empty_display_type = 'ARROWS'
ob_camera.color = (0.0, 0.0, 0.0, 0.0)
ob_camera.display_type = 'WIRE'
ob_camera.lineart.crease_threshold = 0.0

# ---- collection membership
col_collection_1.objects.link(ob_nas6603_16)
col_collection_1.objects.link(ob_lamp)
col_collection_1.objects.link(ob_camera)

# ---- scene / render settings (as saved in the file)
scene.camera = ob_camera
scene.frame_start = 1; scene.frame_end = 250; scene.frame_set(1)
scene.render.engine = 'BLENDER_EEVEE_NEXT'
scene.render.resolution_percentage = 50
scene.render.dither_intensity = 0.0
scene.cycles.use_denoising = False
scene.cycles.samples = 128
scene.cycles.sampling_pattern = 'TABULATED_SOBOL'
scene.cycles.light_sampling_threshold = 0.0
scene.cycles.use_adaptive_sampling = False
scene.cycles.use_light_tree = False
scene.cycles.blur_glossy = 0.0
scene.cycles.sample_clamp_indirect = 0.0
scene.view_settings.view_transform = 'Standard'
bpy.context.view_layer.update()
